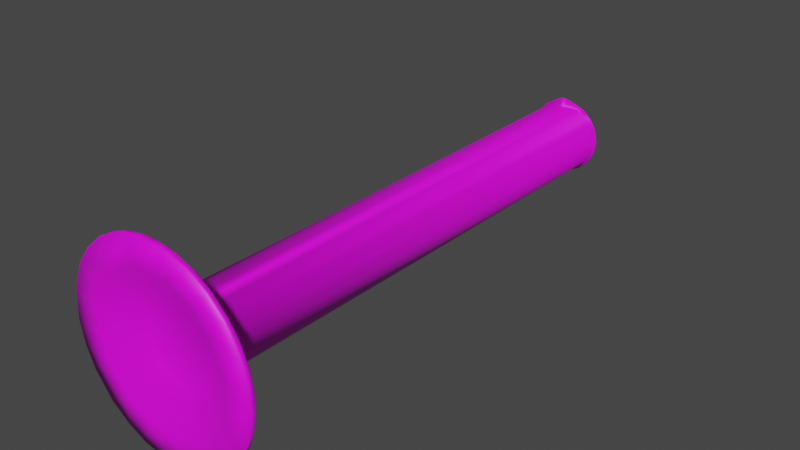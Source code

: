 # Source: graduated_cylinder_model.blend  (saved by Blender 2.82.7; exported with 4.5.12 LTS)
import bpy
from mathutils import Matrix  # noqa: F401  (used for matrix-valued properties, if any)

bpy.ops.wm.read_factory_settings(use_empty=True)
scene = bpy.context.scene
scene.name = 'Scene'

# ---- collections
col_collection = bpy.data.collections.new('Collection'); scene.collection.children.link(col_collection)

# ---- images (referenced by path relative to the original .blend; pixels are not part of the script)
import os
ASSET_DIR = os.environ.get("B2B_ASSET_DIR", "")  # directory of the original .blend (textures are referenced by path, not embedded)
HERE = os.path.dirname(os.path.abspath(__file__))  # packed textures are extracted next to this script under _unpacked/

def load_image(name, relpath, width, height, colorspace="sRGB"):
    """Load a texture the original file referenced (path relative to the .blend, or extracted next to this script)."""
    p = next((c for c in (os.path.join(HERE, relpath), os.path.join(ASSET_DIR, relpath)) if relpath and os.path.exists(c)), "")
    if p:
        img = bpy.data.images.load(p, check_existing=True)
        img.name = name
    else:  # same state as the original file: an image datablock whose file is absent (Cycles renders it pink)
        img = bpy.data.images.new(name, width, height)
        img.source = "FILE"
        img.filepath = "//" + (relpath or name)
    img.colorspace_settings.name = colorspace
    return img
img_graduated_cylinder_marked_png = load_image('Graduated Cylinder marked.png', 'Graduated Cylinder marked.png', 1024, 1024, 'sRGB')

# ---- materials (node trees are filled in below, after node groups)
mat_material_001 = bpy.data.materials.new('Material.001')
mat_material_001.use_transparent_shadow = False

# ---- material node trees
mat_material_001.use_nodes = True; mat_material_001.node_tree.nodes.clear()
_N = mat_material_001.node_tree.nodes; _L = mat_material_001.node_tree.links
n0 = _N.new('ShaderNodeBsdfPrincipled'); n0.name = 'Principled BSDF'; n0.location = (10, 300)
n0.distribution = 'GGX'
n0.subsurface_method = 'BURLEY'
n0.inputs[3].default_value = 1.45
n0.inputs[27].default_value = (0.0, 0.0, 0.0, 1.0)
n0.inputs[28].default_value = 1.0
n1 = _N.new('ShaderNodeOutputMaterial'); n1.name = 'Material Output'; n1.location = (300, 300)
n2 = _N.new('ShaderNodeTexImage'); n2.name = 'Image Texture'; n2.location = (-374, 220)
n2.image = img_graduated_cylinder_marked_png
_L.new(n0.outputs[0], n1.inputs[0])
_L.new(n2.outputs[0], n0.inputs[0])
_L.new(n2.outputs[1], n0.inputs[4])
n1.is_active_output = True

# ---- world
world_world = bpy.data.worlds.new('World'); scene.world = world_world
world_world.use_nodes = True; world_world.node_tree.nodes.clear()
_N = world_world.node_tree.nodes; _L = world_world.node_tree.links
n0 = _N.new('ShaderNodeOutputWorld'); n0.name = 'World Output'; n0.location = (300, 300)
n1 = _N.new('ShaderNodeBackground'); n1.name = 'Background'; n1.location = (10, 300)
n1.inputs[0].default_value = (0.05088, 0.05088, 0.05088, 1.0)
_L.new(n1.outputs[0], n0.inputs[0])
n0.is_active_output = True
world_world.color = (0.05088, 0.05088, 0.05088)
world_world.use_sun_shadow = False
world_world.sun_shadow_jitter_overblur = 0.0

# ---- meshes
me_graduated_cylinder_001 = bpy.data.meshes.new('Graduated Cylinder.001')
me_graduated_cylinder_001.from_pydata([(115.4, 535.8, 124.2), (121.3, 535.8, 119.2), (131.1, 538.1, 107.1), (130.5, 535.7, 95.3), (131.0, 537.7, 84.15), (125.3, 537.7, 72.9), (116.2, 537.7, 64.18), (107.0, 535.7, 62.04), (98.17, 535.8, 60.0), (83.7, 538.1, 59.24), (75.56, 535.7, 65.9), (66.94, 535.7, 74.11), (61.53, 535.7, 84.71), (59.95, 535.7, 96.51), (62.37, 535.7, 108.2), (80.39, 537.8, 129.8), (96.88, 524.0, 130.4), (80.94, 535.2, 127.4), (61.95, 32.88, 106.6), (130.5, 31.9, 98.14), (108.0, 533.7, 128.0), (110.2, 538.3, 130.2), (75.23, 535.8, 124.3), (68.54, 535.7, 118.4), (86.44, 534.9, 61.17), (114.9, 534.9, 66.05), (123.5, 534.9, 74.26), (128.9, 534.9, 84.86), (129.6, 534.9, 102.8), (125.2, 534.9, 113.8), (109.9, 536.4, 127.9), (93.88, 530.1, 138.5), (93.36, 526.3, 131.5), (92.45, 524.6, 130.3), (95.85, 525.7, 131.5), (98.34, 527.3, 131.6), (94.55, 531.5, 137.6), (118.8, 539.3, 123.7), (69.51, 539.3, 122.0), (64.89, 538.0, 112.5), (60.97, 539.3, 108.9), (60.8, 538.0, 101.1), (58.37, 539.3, 96.77), (60.85, 538.0, 89.0), (59.96, 539.3, 84.43), (64.85, 539.3, 75.03), (72.8, 538.0, 68.44), (78.44, 539.4, 62.01), (83.46, 537.9, 62.42), (95.45, 537.9, 60.39), (91.95, 539.4, 58.24), (102.9, 539.4, 58.96), (118.5, 539.3, 66.27), (129.8, 539.4, 109.6), (131.7, 539.3, 95.78), (130.6, 539.3, 86.68), (127.3, 539.3, 77.81), (102.5, 33.55, 127.8), (113.2, 536.5, 123.6), (92.34, 33.55, 128.3), (78.35, 33.55, 124.2), (106.7, 33.55, 63.74), (118.8, 33.55, 71.68), (126.8, 33.55, 83.77), (128.3, 33.55, 101.1), (122.6, 33.55, 114.4), (114.0, 33.55, 122.9), (64.58, 33.55, 109.5), (69.33, 535.4, 116.4), (62.58, 33.55, 86.48), (73.7, 33.55, 69.56), (89.43, 33.55, 62.22), (96.0, 527.2, 130.3), (81.45, 537.6, 126.9), (83.03, 534.4, 126.3), (108.8, 537.3, 126.8), (74.52, 536.6, 121.7), (122.0, 537.9, 117.7), (121.2, 535.4, 116.4), (128.0, 537.9, 107.2), (126.8, 535.4, 106.2), (128.7, 535.4, 94.77), (126.5, 535.4, 83.38), (117.8, 538.0, 68.48), (120.8, 535.3, 73.75), (107.4, 538.0, 62.42), (112.3, 535.4, 66.49), (101.4, 535.4, 62.39), (89.85, 535.4, 62.25), (78.9, 535.4, 66.08), (69.92, 535.4, 73.43), (63.99, 535.4, 83.39), (61.82, 535.4, 94.79), (63.67, 535.4, 106.2), (94.11, 527.4, 130.3), (96.28, 531.7, 137.8), (93.17, 524.8, 128.6), (96.9, 524.6, 128.6), (103.6, 531.5, 127.6), (100.9, 533.1, 136.4), (96.68, 530.2, 138.4), (95.25, 530.9, 138.6), (76.9, 538.2, 62.13), (88.94, 538.2, 57.92), (98.54, 538.2, 57.4), (71.23, 537.8, 124.3), (62.9, 537.8, 114.7), (58.28, 537.8, 102.8), (57.86, 537.8, 90.13), (61.68, 537.8, 78.0), (69.32, 537.8, 67.83), (133.0, 537.8, 96.81), (123.7, 537.8, 120.1), (81.08, 538.5, 130.5), (109.4, 539.3, 129.4), (81.49, 539.2, 129.6), (71.22, 538.8, 124.6), (62.84, 538.8, 115.0), (58.13, 538.8, 103.1), (57.64, 538.8, 90.31), (61.41, 538.8, 78.09), (69.03, 538.8, 67.83), (107.9, 538.5, 59.46), (116.4, 538.8, 63.75), (125.7, 538.8, 72.56), (131.5, 538.8, 83.95), (133.2, 538.8, 96.62), (123.9, 538.8, 120.1), (116.7, 538.5, 126.6), (129.2, 538.3, 112.2), (173.9, 6.414, 75.4), (129.5, 31.9, 86.35), (164.6, 6.434, 52.84), (142.5, 6.407, 28.58), (111.9, 6.417, 15.71), (105.6, 31.92, 61.45), (81.68, 6.417, 14.92), (93.62, 31.9, 59.92), (50.52, 6.417, 27.17), (81.92, 31.91, 62.5), (71.5, 31.28, 68.06), (31.16, 6.416, 45.55), (63.82, 31.28, 77.5), (20.91, 6.416, 62.83), (14.59, 6.418, 85.44), (60.42, 31.93, 89.26), (15.77, 6.418, 112.1), (60.15, 31.92, 98.2), (27.25, 6.42, 140.1), (61.3, 31.27, 107.5), (67.68, 31.92, 117.4), (45.62, 6.413, 159.4), (62.9, 6.416, 169.6), (76.65, 31.92, 125.3), (82.17, 6.416, 175.3), (87.6, 31.94, 129.7), (105.7, 6.419, 175.8), (98.98, 31.96, 130.3), (130.9, 6.422, 168.3), (111.9, 31.88, 126.5), (155.7, 6.442, 149.9), (120.8, 31.9, 119.7), (171.2, 6.407, 124.3), (127.5, 31.9, 109.8), (176.4, 6.419, 98.52), (170.7, 6.235, 39.65), (184.5, 6.18, 66.61), (169.1, 6.202, 152.8), (140.4, 6.235, 177.4), (79.82, 6.26, 187.4), (3.143, 6.202, 78.24), (153.7, 6.223, 22.46), (188.5, 6.174, 88.41), (185.7, 6.235, 119.3), (48.99, 6.262, 176.6), (69.28, 6.262, 5.388), (108.6, 6.171, 2.644), (13.15, 6.202, 50.17), (49.48, 6.149, 13.54), (133.6, 6.202, 9.812), (114.9, 6.232, 186.6), (18.73, 6.232, 148.9), (3.938, 6.235, 115.6), (28.57, 6.183, 29.35), (183.9, 0.002575, 59.8), (173.9, 0.0, 41.59), (158.9, 0.0009108, 24.04), (136.1, 0.002616, 8.984), (116.4, 0.0, 2.388), (93.69, 0.001616, -0.273), (66.56, 0.002351, 4.197), (47.62, 0.0, 12.76), (29.16, 0.001545, 26.26), (12.3, 0.002781, 47.99), (4.232, 0.0, 67.17), (-0.1187, 0.001914, 89.59), (2.143, 4.07, 74.8), (2.53, -0.0009766, 118.2), (12.94, 0.002726, 143.6), (25.43, 0.0, 160.0), (42.89, -0.0005138, 175.1), (67.77, 0.002308, 186.7), (88.13, 0.0, 190.2), (111.2, 9.531e-05, 189.4), (137.3, 0.002583, 181.0), (154.6, 0.0, 169.7), (171.1, 0.001169, 153.4), (184.3, 0.002243, 129.5), (189.4, 0.0, 109.4), (190.3, 0.001088, 86.32), (162.6, 0.08989, 76.44), (150.6, 0.05817, 52.78), (130.7, 0.09335, 34.99), (104.5, 0.06899, 26.1), (77.21, 0.07205, 27.65), (52.77, 0.06933, 39.91), (33.06, 0.06509, 62.69), (26.28, 0.08218, 86.44), (26.1, 0.06043, 104.6), (33.4, 0.06907, 127.5), (50.25, 0.07255, 148.8), (79.92, 0.07198, 163.8), (114.1, 0.08783, 162.6), (137.7, 0.05817, 150.6), (153.8, 0.08191, 133.2), (164.1, 0.07014, 107.4), (60.53, 19.02, 89.13), (62.94, 18.99, 110.3), (77.57, 18.98, 125.9), (98.36, 18.99, 130.8), (115.4, 18.98, 124.0), (125.9, 18.98, 112.9), (130.8, 18.99, 92.14), (120.5, 18.99, 70.04), (86.15, 18.98, 61.29), (101.4, 18.98, 60.42), (70.04, 18.99, 70.04), (64.28, 32.88, 78.55), (124.6, 31.9, 75.45), (116.3, 31.91, 66.82), (71.66, 32.88, 69.14), (105.4, 32.86, 128.9), (187.1, 4.041, 120.9), (168.7, 3.977, 156.1), (136.4, 3.956, 181.3), (107.9, 3.978, 189.8), (87.54, 3.974, 190.3), (57.94, 3.97, 183.0), (44.88, 3.98, 176.0), (31.7, 3.895, 166.3), (8.514, 4.047, 134.8), (2.009, 3.981, 115.2), (18.61, 4.153, 38.66), (49.04, 4.013, 11.88), (62.9, 3.996, 5.709), (77.33, 4.137, 1.676), (137.3, 3.981, 9.646), (174.7, 3.992, 42.56), (187.1, 4.103, 69.98), (32.54, 4.143, 23.44), (108.0, 4.234, 0.8057), (162.2, 4.386, 27.5), (181.9, 4.287, 56.04), (190.5, 4.168, 90.39), (122.8, 4.645, 186.2), (18.71, 4.503, 151.9), (8.508, 4.467, 55.95), (122.9, 4.638, 4.332), (150.5, 4.547, 17.87), (189.6, 5.121, 105.7), (179.9, 5.015, 138.5), (154.3, 5.003, 169.7), (98.02, 5.83, 189.3), (69.58, 5.195, 186.6), (34.12, 5.749, 166.9), (9.71, 5.83, 134.4), (0.2038, 5.004, 95.45), (90.02, 5.285, 0.5269)], [], [(32, 31, 15), (21, 30, 128), (128, 30, 0), (128, 0, 112), (112, 0, 1), (112, 1, 129), (129, 1, 2), (111, 2, 3), (111, 3, 4), (122, 6, 7), (122, 7, 104), (104, 7, 8), (104, 8, 103), (103, 8, 9), (102, 9, 10), (102, 10, 110), (110, 10, 11), (110, 11, 109), (109, 11, 12), (109, 12, 108), (108, 12, 13), (108, 13, 107), (107, 13, 14), (107, 14, 106), (106, 14, 23), (106, 23, 105), (105, 23, 22), (105, 22, 15), (155, 16, 33), (16, 155, 157), (155, 33, 17), (155, 17, 153), (153, 17, 22), (153, 22, 23), (153, 23, 150), (150, 23, 14), (150, 14, 18), (18, 14, 13), (18, 13, 147), (147, 13, 145), (145, 13, 12), (145, 12, 237), (237, 12, 11), (237, 11, 240), (240, 11, 10), (240, 10, 139), (139, 10, 24), (139, 24, 137), (137, 24, 8), (137, 8, 135), (135, 8, 7), (135, 7, 25), (135, 25, 239), (239, 25, 26), (239, 26, 238), (238, 26, 27), (238, 27, 131), (131, 27, 3), (131, 3, 19), (19, 3, 28), (19, 28, 163), (163, 28, 29), (163, 29, 161), (161, 29, 1), (161, 1, 159), (159, 1, 0), (159, 0, 20), (159, 20, 241), (241, 20, 16), (241, 16, 157), (30, 21, 99), (35, 30, 99), (35, 99, 100), (30, 20, 0), (24, 10, 9), (24, 9, 8), (25, 7, 6), (25, 6, 26), (26, 6, 5), (26, 5, 27), (27, 5, 4), (27, 4, 3), (28, 3, 2), (28, 2, 29), (29, 2, 1), (17, 15, 22), (32, 15, 33), (33, 15, 17), (35, 100, 34), (31, 34, 100), (34, 31, 32), (33, 16, 34), (32, 33, 34), (34, 16, 35), (16, 20, 35), (20, 30, 35), (73, 115, 94), (94, 115, 36), (115, 73, 38), (38, 73, 76), (38, 76, 39), (38, 39, 40), (40, 39, 41), (40, 41, 42), (42, 41, 43), (42, 43, 44), (44, 43, 45), (45, 46, 47), (47, 48, 50), (49, 51, 50), (51, 85, 52), (52, 85, 83), (52, 83, 56), (58, 114, 37), (58, 37, 77), (77, 37, 53), (77, 53, 79), (79, 53, 54), (57, 98, 66), (66, 98, 58), (57, 97, 98), (59, 96, 97), (59, 97, 57), (60, 74, 59), (59, 74, 96), (87, 71, 61), (61, 86, 87), (62, 86, 61), (62, 84, 86), (63, 84, 62), (63, 82, 84), (64, 81, 63), (63, 81, 82), (64, 80, 81), (65, 80, 64), (65, 78, 80), (66, 78, 65), (66, 58, 78), (60, 76, 74), (67, 68, 60), (60, 68, 76), (67, 93, 68), (69, 92, 67), (67, 92, 93), (69, 91, 92), (70, 90, 69), (69, 90, 91), (70, 89, 90), (71, 89, 70), (71, 88, 89), (87, 88, 71), (60, 59, 70), (70, 59, 57), (67, 60, 70), (70, 69, 67), (70, 61, 71), (70, 62, 61), (70, 63, 62), (70, 64, 63), (66, 65, 70), (70, 65, 64), (70, 57, 66), (95, 114, 72), (72, 114, 75), (51, 49, 85), (73, 74, 76), (58, 77, 78), (77, 79, 78), (78, 79, 80), (79, 54, 80), (80, 54, 81), (54, 55, 81), (81, 55, 82), (55, 56, 82), (82, 56, 84), (56, 83, 84), (84, 83, 86), (83, 85, 86), (86, 85, 87), (49, 87, 85), (58, 75, 114), (87, 49, 88), (48, 88, 49), (48, 49, 50), (89, 88, 48), (46, 89, 48), (46, 48, 47), (90, 89, 46), (45, 90, 46), (91, 90, 45), (43, 91, 45), (92, 91, 43), (41, 92, 43), (93, 92, 41), (39, 93, 41), (68, 93, 39), (39, 76, 68), (96, 74, 94), (94, 74, 73), (94, 36, 72), (72, 36, 95), (96, 94, 72), (96, 72, 97), (98, 97, 72), (72, 75, 98), (75, 58, 98), (99, 101, 100), (101, 31, 100), (15, 113, 116), (121, 47, 102), (102, 47, 9), (9, 47, 50), (9, 50, 103), (103, 50, 104), (104, 50, 51), (104, 51, 122), (126, 53, 2), (2, 53, 129), (15, 116, 105), (105, 116, 117), (105, 117, 106), (106, 117, 118), (106, 118, 107), (107, 118, 119), (107, 119, 108), (108, 119, 120), (108, 120, 109), (109, 120, 121), (109, 121, 110), (110, 121, 102), (122, 123, 6), (6, 123, 124), (6, 124, 5), (5, 124, 125), (5, 125, 4), (4, 125, 126), (4, 126, 111), (111, 126, 2), (129, 127, 112), (112, 127, 128), (101, 113, 31), (31, 113, 15), (101, 99, 95), (114, 95, 99), (114, 99, 21), (101, 95, 36), (113, 115, 38), (113, 38, 116), (116, 38, 117), (117, 38, 40), (117, 40, 118), (118, 40, 42), (118, 42, 119), (119, 42, 44), (119, 44, 120), (120, 44, 45), (120, 45, 121), (121, 45, 47), (122, 51, 52), (122, 52, 123), (123, 52, 124), (124, 52, 56), (124, 56, 125), (125, 56, 55), (125, 55, 54), (125, 54, 126), (126, 54, 53), (127, 53, 37), (127, 37, 128), (128, 37, 114), (128, 114, 21), (129, 53, 127), (113, 101, 115), (115, 101, 36), (19, 164, 131), (131, 164, 130), (131, 130, 132), (131, 132, 238), (238, 132, 133), (238, 133, 239), (239, 133, 135), (135, 133, 134), (135, 134, 137), (137, 134, 136), (137, 136, 139), (139, 136, 138), (139, 138, 140), (140, 138, 141), (140, 141, 142), (142, 141, 143), (142, 143, 145), (145, 143, 144), (145, 144, 147), (147, 144, 146), (147, 146, 149), (149, 146, 148), (149, 148, 150), (150, 148, 151), (150, 151, 153), (153, 151, 152), (153, 152, 155), (155, 152, 154), (155, 154, 157), (157, 154, 156), (157, 156, 159), (159, 156, 158), (159, 158, 160), (159, 160, 161), (161, 160, 163), (163, 160, 162), (163, 162, 19), (162, 164, 19), (165, 132, 166), (166, 132, 130), (167, 160, 168), (168, 160, 158), (168, 158, 180), (169, 154, 152), (169, 152, 174), (170, 144, 177), (171, 133, 165), (165, 133, 132), (166, 130, 172), (172, 130, 164), (172, 164, 173), (173, 164, 162), (173, 162, 167), (167, 162, 160), (174, 152, 151), (174, 151, 181), (175, 136, 176), (176, 136, 134), (176, 134, 179), (144, 143, 177), (177, 143, 141), (177, 141, 183), (178, 138, 175), (175, 138, 136), (179, 134, 133), (179, 133, 171), (180, 158, 156), (180, 156, 169), (169, 156, 154), (151, 148, 181), (181, 148, 182), (182, 148, 146), (182, 146, 170), (170, 146, 144), (183, 141, 138), (183, 138, 178), (258, 209, 184), (258, 184, 262), (185, 257, 184), (184, 257, 262), (257, 185, 261), (261, 185, 186), (261, 186, 268), (187, 256, 186), (186, 256, 268), (256, 187, 267), (267, 187, 188), (267, 188, 260), (189, 260, 188), (260, 189, 277), (254, 255, 190), (190, 255, 189), (189, 255, 277), (254, 190, 253), (253, 190, 191), (192, 259, 191), (191, 259, 253), (266, 252, 193), (193, 252, 192), (192, 252, 259), (266, 193, 194), (266, 194, 196), (195, 196, 194), (196, 195, 276), (197, 251, 195), (195, 251, 276), (265, 250, 198), (198, 250, 197), (197, 250, 251), (265, 198, 199), (265, 199, 249), (248, 249, 200), (200, 249, 199), (273, 247, 201), (201, 247, 200), (200, 247, 248), (273, 201, 246), (246, 201, 202), (203, 245, 202), (202, 245, 246), (204, 244, 203), (203, 244, 264), (203, 264, 245), (205, 271, 204), (204, 271, 244), (271, 205, 243), (243, 205, 206), (242, 270, 207), (207, 270, 206), (206, 270, 243), (242, 207, 208), (242, 208, 269), (258, 263, 209), (209, 263, 208), (208, 263, 269), (208, 207, 225), (184, 209, 210), (207, 224, 225), (186, 185, 211), (208, 225, 209), (209, 225, 210), (184, 210, 185), (185, 210, 211), (186, 211, 212), (186, 212, 187), (206, 205, 223), (187, 212, 213), (187, 213, 188), (188, 213, 189), (195, 194, 217), (223, 224, 206), (206, 224, 207), (213, 214, 189), (189, 214, 190), (190, 215, 191), (191, 215, 192), (195, 217, 218), (195, 218, 197), (199, 198, 220), (200, 220, 201), (190, 214, 215), (199, 220, 200), (202, 201, 221), (204, 203, 222), (215, 216, 192), (192, 216, 193), (193, 216, 194), (194, 216, 217), (197, 218, 219), (197, 219, 198), (198, 219, 220), (220, 221, 201), (202, 221, 203), (203, 221, 222), (204, 222, 205), (205, 222, 223), (233, 210, 232), (233, 211, 210), (233, 212, 211), (235, 212, 233), (235, 213, 212), (234, 214, 235), (235, 214, 213), (236, 214, 234), (236, 215, 214), (236, 216, 215), (226, 216, 236), (226, 217, 216), (227, 218, 226), (226, 218, 217), (227, 219, 218), (228, 220, 227), (227, 220, 219), (228, 221, 220), (229, 221, 228), (229, 222, 221), (230, 222, 229), (230, 223, 222), (231, 223, 230), (231, 224, 223), (232, 225, 231), (231, 225, 224), (210, 225, 232), (228, 227, 226), (229, 228, 226), (231, 230, 226), (226, 230, 229), (232, 231, 226), (226, 233, 232), (226, 235, 233), (226, 234, 235), (226, 236, 234), (145, 237, 142), (139, 140, 240), (240, 140, 237), (140, 142, 237), (147, 149, 18), (149, 150, 18), (157, 159, 241), (248, 274, 249), (269, 173, 242), (242, 173, 270), (270, 167, 243), (243, 167, 271), (271, 168, 244), (244, 168, 264), (264, 180, 245), (245, 180, 272), (245, 272, 246), (246, 272, 169), (246, 169, 273), (273, 174, 247), (247, 174, 248), (248, 174, 274), (249, 274, 265), (265, 181, 275), (265, 275, 250), (250, 275, 182), (250, 182, 251), (251, 182, 276), (276, 170, 196), (196, 170, 266), (266, 177, 252), (252, 177, 183), (252, 183, 259), (259, 178, 253), (253, 178, 175), (253, 175, 254), (254, 175, 255), (255, 175, 277), (260, 176, 267), (267, 179, 256), (256, 179, 268), (261, 165, 257), (257, 165, 262), (262, 166, 258), (258, 166, 172), (258, 172, 263), (259, 183, 178), (277, 176, 260), (268, 171, 261), (261, 171, 165), (165, 166, 262), (263, 172, 269), (168, 180, 264), (274, 181, 265), (170, 177, 266), (176, 179, 267), (179, 171, 268), (172, 173, 269), (270, 173, 167), (167, 168, 271), (272, 180, 169), (273, 169, 174), (274, 174, 181), (275, 181, 182), (276, 182, 170), (277, 175, 176)])
me_graduated_cylinder_001.polygons.foreach_set('use_smooth', [True] * 552)
_uv = me_graduated_cylinder_001.uv_layers.new(name='UVMap')
_uv.uv.foreach_set('vector', [0.9038, 0.1353, 0.9054, 0.1283, 0.9201, 0.1278, 0.8942, 0.1079, 0.8907, 0.1087, 0.8939, 0.1001, 0.8939, 0.1001, 0.8907, 0.1087, 0.8892, 0.1004, 0.8939, 0.1001, 0.8892, 0.1004, 0.8931, 0.09122, 0.8931, 0.09122, 0.8892, 0.1004, 0.8899, 0.09242, 0.8931, 0.09122, 0.8899, 0.09242, 0.894, 0.08153, 0.894, 0.08153, 0.8899, 0.09242, 0.8939, 0.07407, 0.9021, 0.05856, 0.8939, 0.07407, 0.9002, 0.0509, 0.9021, 0.05856, 0.9002, 0.0509, 0.9218, 0.04863, 0.9348, 0.09641, 0.9379, 0.08757, 0.9381, 0.09748, 0.9348, 0.09641, 0.9381, 0.09748, 0.9333, 0.1028, 0.9333, 0.1028, 0.9381, 0.09748, 0.9355, 0.1036, 0.9333, 0.1028, 0.9355, 0.1036, 0.9319, 0.1081, 0.9319, 0.1081, 0.9355, 0.1036, 0.9315, 0.111, 0.9304, 0.1141, 0.9315, 0.111, 0.9316, 0.1159, 0.9304, 0.1141, 0.9316, 0.1159, 0.9293, 0.1178, 0.9293, 0.1178, 0.9316, 0.1159, 0.9294, 0.1205, 0.9293, 0.1178, 0.9294, 0.1205, 0.9274, 0.1216, 0.9274, 0.1216, 0.9294, 0.1205, 0.9269, 0.1235, 0.9274, 0.1216, 0.9269, 0.1235, 0.9253, 0.1239, 0.9253, 0.1239, 0.9269, 0.1235, 0.9245, 0.1249, 0.9253, 0.1239, 0.9245, 0.1249, 0.9237, 0.1246, 0.9237, 0.1246, 0.9245, 0.1249, 0.923, 0.1245, 0.9237, 0.1246, 0.923, 0.1245, 0.9229, 0.1243, 0.9229, 0.1243, 0.923, 0.1245, 0.9233, 0.1244, 0.9229, 0.1243, 0.9233, 0.1244, 0.9226, 0.1251, 0.9226, 0.1251, 0.9233, 0.1244, 0.9233, 0.1264, 0.9226, 0.1251, 0.9233, 0.1264, 0.9201, 0.1278, 0.5112, 0.02685, 0.6134, 0.8504, 0.5461, 0.8975, 0.6134, 0.8504, 0.5112, 0.02685, 0.5304, 0.02028, 0.5112, 0.02685, 0.5461, 0.8975, 0.4993, 0.9768, 0.5112, 0.02685, 0.4993, 0.9768, 0.4827, 0.02745, 0.4827, 0.02745, 0.4993, 0.9768, 0.4857, 0.9778, 0.4827, 0.02745, 0.4857, 0.9778, 0.4657, 0.9776, 0.4827, 0.02745, 0.4657, 0.9776, 0.4539, 0.02726, 0.4539, 0.02726, 0.4657, 0.9776, 0.4362, 0.9774, 0.4539, 0.02726, 0.4362, 0.9774, 0.425, 0.02706, 0.425, 0.02706, 0.4362, 0.9774, 0.407, 0.9772, 0.425, 0.02706, 0.407, 0.9772, 0.4035, 0.02692, 0.4035, 0.02692, 0.407, 0.9772, 0.3823, 0.02677, 0.3823, 0.02677, 0.407, 0.9772, 0.3777, 0.977, 0.3823, 0.02677, 0.3777, 0.977, 0.3545, 0.02657, 0.3545, 0.02657, 0.3777, 0.977, 0.3484, 0.9768, 0.3545, 0.02657, 0.3484, 0.9768, 0.3252, 0.02636, 0.3252, 0.02636, 0.3484, 0.9768, 0.3214, 0.9766, 0.3252, 0.02636, 0.3214, 0.9766, 0.2972, 0.02614, 0.2972, 0.02614, 0.3214, 0.9766, 0.2922, 0.9764, 0.2972, 0.02614, 0.2922, 0.9764, 0.2679, 0.0259, 0.2679, 0.0259, 0.2922, 0.9764, 0.2693, 0.9762, 0.2679, 0.0259, 0.2693, 0.9762, 0.2373, 0.02575, 0.2373, 0.02575, 0.2693, 0.9762, 0.2494, 0.9761, 0.2373, 0.02575, 0.2494, 0.9761, 0.2279, 0.976, 0.2373, 0.02575, 0.2279, 0.976, 0.2102, 0.02565, 0.2102, 0.02565, 0.2279, 0.976, 0.1987, 0.9759, 0.2102, 0.02565, 0.1987, 0.9759, 0.181, 0.02553, 0.181, 0.02553, 0.1987, 0.9759, 0.1706, 0.9758, 0.181, 0.02553, 0.1706, 0.9758, 0.1521, 0.02542, 0.1521, 0.02542, 0.1706, 0.9758, 0.1491, 0.9757, 0.1521, 0.02542, 0.1491, 0.9757, 0.1295, 0.02525, 0.1295, 0.02525, 0.1491, 0.9757, 0.1262, 0.9755, 0.1295, 0.02525, 0.1262, 0.9755, 0.1021, 0.02485, 0.1021, 0.02485, 0.1262, 0.9755, 0.09691, 0.9753, 0.1021, 0.02485, 0.09691, 0.9753, 0.07527, 0.02463, 0.07527, 0.02463, 0.09691, 0.9753, 0.07542, 0.9751, 0.07527, 0.02463, 0.07542, 0.9751, 0.05329, 0.02447, 0.05329, 0.02447, 0.07542, 0.9751, 0.06298, 0.975, 0.05329, 0.02447, 0.06298, 0.975, 0.04407, 0.972, 0.05329, 0.02447, 0.04407, 0.972, 0.03128, 0.0243, 0.5382, 0.01547, 0.6499, 0.8403, 0.6134, 0.8504, 0.5382, 0.01547, 0.6134, 0.8504, 0.5304, 0.02028, 0.8907, 0.1087, 0.8942, 0.1079, 0.9004, 0.1218, 0.895, 0.1298, 0.8907, 0.1087, 0.9004, 0.1218, 0.895, 0.1298, 0.9004, 0.1218, 0.9038, 0.127, 0.8907, 0.1087, 0.8882, 0.1128, 0.8892, 0.1004, 0.9339, 0.1103, 0.9316, 0.1159, 0.9315, 0.111, 0.9339, 0.1103, 0.9315, 0.111, 0.9355, 0.1036, 0.9428, 0.08855, 0.9381, 0.09748, 0.9379, 0.08757, 0.9428, 0.08855, 0.9379, 0.08757, 0.944, 0.06732, 0.944, 0.06732, 0.9379, 0.08757, 0.9367, 0.06975, 0.944, 0.06732, 0.9367, 0.06975, 0.9248, 0.04281, 0.9248, 0.04281, 0.9367, 0.06975, 0.9218, 0.04863, 0.9248, 0.04281, 0.9218, 0.04863, 0.9002, 0.0509, 0.889, 0.06577, 0.9002, 0.0509, 0.8939, 0.07407, 0.889, 0.06577, 0.8939, 0.07407, 0.888, 0.08503, 0.888, 0.08503, 0.8939, 0.07407, 0.8899, 0.09242, 0.9211, 0.1297, 0.9201, 0.1278, 0.9233, 0.1264, 0.9038, 0.1353, 0.9201, 0.1278, 0.9043, 0.1389, 0.9043, 0.1389, 0.9201, 0.1278, 0.9211, 0.1297, 0.895, 0.1298, 0.9038, 0.127, 0.8985, 0.1339, 0.9054, 0.1283, 0.8985, 0.1339, 0.9038, 0.127, 0.8985, 0.1339, 0.9054, 0.1283, 0.9038, 0.1353, 0.9043, 0.1389, 0.8952, 0.1364, 0.8985, 0.1339, 0.9038, 0.1353, 0.9043, 0.1389, 0.8985, 0.1339, 0.8985, 0.1339, 0.8952, 0.1364, 0.895, 0.1298, 0.8952, 0.1364, 0.8882, 0.1128, 0.895, 0.1298, 0.8882, 0.1128, 0.8907, 0.1087, 0.895, 0.1298, 0.9198, 0.1246, 0.9197, 0.1264, 0.9121, 0.1246, 0.9121, 0.1246, 0.9197, 0.1264, 0.9072, 0.127, 0.9197, 0.1264, 0.9198, 0.1246, 0.9223, 0.1243, 0.9223, 0.1243, 0.9198, 0.1246, 0.9216, 0.1234, 0.9223, 0.1243, 0.9216, 0.1234, 0.9228, 0.1242, 0.9223, 0.1243, 0.9228, 0.1242, 0.9231, 0.1244, 0.9231, 0.1244, 0.9228, 0.1242, 0.9237, 0.1242, 0.9231, 0.1244, 0.9237, 0.1242, 0.9243, 0.1242, 0.9243, 0.1242, 0.9237, 0.1242, 0.925, 0.1231, 0.9243, 0.1242, 0.925, 0.1231, 0.9259, 0.1227, 0.9259, 0.1227, 0.925, 0.1231, 0.9272, 0.12, 0.9272, 0.12, 0.9278, 0.1165, 0.9299, 0.1133, 0.9299, 0.1133, 0.929, 0.1109, 0.9315, 0.1062, 0.9301, 0.1039, 0.9329, 0.09954, 0.9315, 0.1062, 0.9329, 0.09954, 0.9314, 0.09515, 0.9346, 0.08406, 0.9346, 0.08406, 0.9314, 0.09515, 0.9318, 0.08364, 0.9346, 0.08406, 0.9318, 0.08364, 0.9289, 0.06519, 0.9014, 0.09956, 0.8959, 0.1073, 0.8958, 0.09651, 0.9014, 0.09956, 0.8958, 0.09651, 0.8986, 0.09074, 0.8986, 0.09074, 0.8958, 0.09651, 0.8966, 0.07893, 0.8986, 0.09074, 0.8966, 0.07893, 0.9002, 0.07871, 0.9002, 0.07871, 0.8966, 0.07893, 0.9043, 0.06259, 0.9001, 0.9632, 0.9046, 0.1125, 0.9012, 0.9628, 0.9012, 0.9628, 0.9046, 0.1125, 0.9014, 0.09956, 0.9001, 0.9632, 0.9108, 0.1197, 0.9046, 0.1125, 0.8992, 0.9637, 0.9161, 0.1238, 0.9108, 0.1197, 0.8992, 0.9637, 0.9108, 0.1197, 0.9001, 0.9632, 0.8982, 0.9649, 0.9192, 0.1228, 0.8992, 0.9637, 0.8992, 0.9637, 0.9192, 0.1228, 0.9161, 0.1238, 0.9283, 0.09943, 0.9042, 0.9747, 0.9058, 0.9705, 0.9058, 0.9705, 0.9284, 0.08961, 0.9283, 0.09943, 0.906, 0.9675, 0.9284, 0.08961, 0.9058, 0.9705, 0.906, 0.9675, 0.9267, 0.07818, 0.9284, 0.08961, 0.9053, 0.9652, 0.9267, 0.07818, 0.906, 0.9675, 0.9053, 0.9652, 0.9205, 0.06693, 0.9267, 0.07818, 0.9038, 0.9635, 0.9101, 0.06814, 0.9053, 0.9652, 0.9053, 0.9652, 0.9101, 0.06814, 0.9205, 0.06693, 0.9038, 0.9635, 0.9041, 0.07905, 0.9101, 0.06814, 0.9024, 0.9629, 0.9041, 0.07905, 0.9038, 0.9635, 0.9024, 0.9629, 0.9019, 0.09021, 0.9041, 0.07905, 0.9012, 0.9628, 0.9019, 0.09021, 0.9024, 0.9629, 0.9012, 0.9628, 0.9014, 0.09956, 0.9019, 0.09021, 0.8982, 0.9649, 0.9216, 0.1234, 0.9192, 0.1228, 0.8976, 0.9675, 0.9224, 0.1237, 0.8982, 0.9649, 0.8982, 0.9649, 0.9224, 0.1237, 0.9216, 0.1234, 0.8976, 0.9675, 0.9232, 0.1241, 0.9224, 0.1237, 0.8983, 0.9717, 0.924, 0.1236, 0.8976, 0.9675, 0.8976, 0.9675, 0.924, 0.1236, 0.9232, 0.1241, 0.8983, 0.9717, 0.925, 0.1217, 0.924, 0.1236, 0.9009, 0.9764, 0.9261, 0.1183, 0.8983, 0.9717, 0.8983, 0.9717, 0.9261, 0.1183, 0.925, 0.1217, 0.9009, 0.9764, 0.927, 0.1135, 0.9261, 0.1183, 0.9042, 0.9747, 0.927, 0.1135, 0.9009, 0.9764, 0.9042, 0.9747, 0.9277, 0.1072, 0.927, 0.1135, 0.9283, 0.09943, 0.9277, 0.1072, 0.9042, 0.9747, 0.8982, 0.9649, 0.8992, 0.9637, 0.9009, 0.9764, 0.9009, 0.9764, 0.8992, 0.9637, 0.9001, 0.9632, 0.8976, 0.9675, 0.8982, 0.9649, 0.9009, 0.9764, 0.9009, 0.9764, 0.8983, 0.9717, 0.8976, 0.9675, 0.9009, 0.9764, 0.9058, 0.9705, 0.9042, 0.9747, 0.9009, 0.9764, 0.906, 0.9675, 0.9058, 0.9705, 0.9009, 0.9764, 0.9053, 0.9652, 0.906, 0.9675, 0.9009, 0.9764, 0.9038, 0.9635, 0.9053, 0.9652, 0.9012, 0.9628, 0.9024, 0.9629, 0.9009, 0.9764, 0.9009, 0.9764, 0.9024, 0.9629, 0.9038, 0.9635, 0.9009, 0.9764, 0.9001, 0.9632, 0.9012, 0.9628, 0.9043, 0.1252, 0.8959, 0.1073, 0.9096, 0.1224, 0.9096, 0.1224, 0.8959, 0.1073, 0.8995, 0.1054, 0.9329, 0.09954, 0.9301, 0.1039, 0.9314, 0.09515, 0.9198, 0.1246, 0.9192, 0.1228, 0.9216, 0.1234, 0.9014, 0.09956, 0.8986, 0.09074, 0.9019, 0.09021, 0.8986, 0.09074, 0.9002, 0.07871, 0.9019, 0.09021, 0.9019, 0.09021, 0.9002, 0.07871, 0.9041, 0.07905, 0.9002, 0.07871, 0.9043, 0.06259, 0.9041, 0.07905, 0.9041, 0.07905, 0.9043, 0.06259, 0.9101, 0.06814, 0.9043, 0.06259, 0.9172, 0.04777, 0.9101, 0.06814, 0.9101, 0.06814, 0.9172, 0.04777, 0.9205, 0.06693, 0.9172, 0.04777, 0.9289, 0.06519, 0.9205, 0.06693, 0.9205, 0.06693, 0.9289, 0.06519, 0.9267, 0.07818, 0.9289, 0.06519, 0.9318, 0.08364, 0.9267, 0.07818, 0.9267, 0.07818, 0.9318, 0.08364, 0.9284, 0.08961, 0.9318, 0.08364, 0.9314, 0.09515, 0.9284, 0.08961, 0.9284, 0.08961, 0.9314, 0.09515, 0.9283, 0.09943, 0.9301, 0.1039, 0.9283, 0.09943, 0.9314, 0.09515, 0.9014, 0.09956, 0.8995, 0.1054, 0.8959, 0.1073, 0.9283, 0.09943, 0.9301, 0.1039, 0.9277, 0.1072, 0.929, 0.1109, 0.9277, 0.1072, 0.9301, 0.1039, 0.929, 0.1109, 0.9301, 0.1039, 0.9315, 0.1062, 0.927, 0.1135, 0.9277, 0.1072, 0.929, 0.1109, 0.9278, 0.1165, 0.927, 0.1135, 0.929, 0.1109, 0.9278, 0.1165, 0.929, 0.1109, 0.9299, 0.1133, 0.9261, 0.1183, 0.927, 0.1135, 0.9278, 0.1165, 0.9272, 0.12, 0.9261, 0.1183, 0.9278, 0.1165, 0.925, 0.1217, 0.9261, 0.1183, 0.9272, 0.12, 0.925, 0.1231, 0.925, 0.1217, 0.9272, 0.12, 0.924, 0.1236, 0.925, 0.1217, 0.925, 0.1231, 0.9237, 0.1242, 0.924, 0.1236, 0.925, 0.1231, 0.9232, 0.1241, 0.924, 0.1236, 0.9237, 0.1242, 0.9228, 0.1242, 0.9232, 0.1241, 0.9237, 0.1242, 0.9224, 0.1237, 0.9232, 0.1241, 0.9228, 0.1242, 0.9228, 0.1242, 0.9216, 0.1234, 0.9224, 0.1237, 0.9161, 0.1238, 0.9192, 0.1228, 0.9121, 0.1246, 0.9121, 0.1246, 0.9192, 0.1228, 0.9198, 0.1246, 0.9121, 0.1246, 0.9072, 0.127, 0.9096, 0.1224, 0.9096, 0.1224, 0.9072, 0.127, 0.9043, 0.1252, 0.9161, 0.1238, 0.9121, 0.1246, 0.9096, 0.1224, 0.9161, 0.1238, 0.9096, 0.1224, 0.9108, 0.1197, 0.9046, 0.1125, 0.9108, 0.1197, 0.9096, 0.1224, 0.9096, 0.1224, 0.8995, 0.1054, 0.9046, 0.1125, 0.8995, 0.1054, 0.9014, 0.09956, 0.9046, 0.1125, 0.9004, 0.1218, 0.905, 0.1271, 0.9038, 0.127, 0.905, 0.1271, 0.9054, 0.1283, 0.9038, 0.127, 0.9201, 0.1278, 0.9194, 0.1272, 0.9224, 0.1248, 0.9289, 0.1178, 0.9299, 0.1133, 0.9304, 0.1141, 0.9304, 0.1141, 0.9299, 0.1133, 0.9315, 0.111, 0.9315, 0.111, 0.9299, 0.1133, 0.9315, 0.1062, 0.9315, 0.111, 0.9315, 0.1062, 0.9319, 0.1081, 0.9319, 0.1081, 0.9315, 0.1062, 0.9333, 0.1028, 0.9333, 0.1028, 0.9315, 0.1062, 0.9329, 0.09954, 0.9333, 0.1028, 0.9329, 0.09954, 0.9348, 0.09641, 0.9028, 0.06008, 0.8966, 0.07893, 0.8939, 0.07407, 0.8939, 0.07407, 0.8966, 0.07893, 0.894, 0.08153, 0.9201, 0.1278, 0.9224, 0.1248, 0.9226, 0.1251, 0.9226, 0.1251, 0.9224, 0.1248, 0.9229, 0.1242, 0.9226, 0.1251, 0.9229, 0.1242, 0.9229, 0.1243, 0.9229, 0.1243, 0.9229, 0.1242, 0.9236, 0.1245, 0.9229, 0.1243, 0.9236, 0.1245, 0.9237, 0.1246, 0.9237, 0.1246, 0.9236, 0.1245, 0.9252, 0.1238, 0.9237, 0.1246, 0.9252, 0.1238, 0.9253, 0.1239, 0.9253, 0.1239, 0.9252, 0.1238, 0.9271, 0.1215, 0.9253, 0.1239, 0.9271, 0.1215, 0.9274, 0.1216, 0.9274, 0.1216, 0.9271, 0.1215, 0.9289, 0.1178, 0.9274, 0.1216, 0.9289, 0.1178, 0.9293, 0.1178, 0.9293, 0.1178, 0.9289, 0.1178, 0.9304, 0.1141, 0.9348, 0.09641, 0.9362, 0.08765, 0.9379, 0.08757, 0.9379, 0.08757, 0.9362, 0.08765, 0.9349, 0.07121, 0.9379, 0.08757, 0.9349, 0.07121, 0.9367, 0.06975, 0.9367, 0.06975, 0.9349, 0.07121, 0.9217, 0.04898, 0.9367, 0.06975, 0.9217, 0.04898, 0.9218, 0.04863, 0.9218, 0.04863, 0.9217, 0.04898, 0.9028, 0.06008, 0.9218, 0.04863, 0.9028, 0.06008, 0.9021, 0.05856, 0.9021, 0.05856, 0.9028, 0.06008, 0.8939, 0.07407, 0.894, 0.08153, 0.8944, 0.09107, 0.8931, 0.09122, 0.8931, 0.09122, 0.8944, 0.09107, 0.8939, 0.1001, 0.905, 0.1271, 0.9194, 0.1272, 0.9054, 0.1283, 0.9054, 0.1283, 0.9194, 0.1272, 0.9201, 0.1278, 0.905, 0.1271, 0.9004, 0.1218, 0.9043, 0.1252, 0.8959, 0.1073, 0.9043, 0.1252, 0.9004, 0.1218, 0.8959, 0.1073, 0.9004, 0.1218, 0.8942, 0.1079, 0.905, 0.1271, 0.9043, 0.1252, 0.9072, 0.127, 0.9194, 0.1272, 0.9197, 0.1264, 0.9223, 0.1243, 0.9194, 0.1272, 0.9223, 0.1243, 0.9224, 0.1248, 0.9224, 0.1248, 0.9223, 0.1243, 0.9229, 0.1242, 0.9229, 0.1242, 0.9223, 0.1243, 0.9231, 0.1244, 0.9229, 0.1242, 0.9231, 0.1244, 0.9236, 0.1245, 0.9236, 0.1245, 0.9231, 0.1244, 0.9243, 0.1242, 0.9236, 0.1245, 0.9243, 0.1242, 0.9252, 0.1238, 0.9252, 0.1238, 0.9243, 0.1242, 0.9259, 0.1227, 0.9252, 0.1238, 0.9259, 0.1227, 0.9271, 0.1215, 0.9271, 0.1215, 0.9259, 0.1227, 0.9272, 0.12, 0.9271, 0.1215, 0.9272, 0.12, 0.9289, 0.1178, 0.9289, 0.1178, 0.9272, 0.12, 0.9299, 0.1133, 0.9348, 0.09641, 0.9329, 0.09954, 0.9346, 0.08406, 0.9348, 0.09641, 0.9346, 0.08406, 0.9362, 0.08765, 0.9362, 0.08765, 0.9346, 0.08406, 0.9349, 0.07121, 0.9349, 0.07121, 0.9346, 0.08406, 0.9289, 0.06519, 0.9349, 0.07121, 0.9289, 0.06519, 0.9217, 0.04898, 0.9217, 0.04898, 0.9289, 0.06519, 0.9172, 0.04777, 0.9217, 0.04898, 0.9172, 0.04777, 0.9043, 0.06259, 0.9217, 0.04898, 0.9043, 0.06259, 0.9028, 0.06008, 0.9028, 0.06008, 0.9043, 0.06259, 0.8966, 0.07893, 0.8944, 0.09107, 0.8966, 0.07893, 0.8958, 0.09651, 0.8944, 0.09107, 0.8958, 0.09651, 0.8939, 0.1001, 0.8939, 0.1001, 0.8958, 0.09651, 0.8959, 0.1073, 0.8939, 0.1001, 0.8959, 0.1073, 0.8942, 0.1079, 0.894, 0.08153, 0.8966, 0.07893, 0.8944, 0.09107, 0.9194, 0.1272, 0.905, 0.1271, 0.9197, 0.1264, 0.9197, 0.1264, 0.905, 0.1271, 0.9072, 0.127, 0.787, 0.2068, 0.7601, 0.1423, 0.8118, 0.188, 0.8118, 0.188, 0.7601, 0.1423, 0.7625, 0.1406, 0.8118, 0.188, 0.7625, 0.1406, 0.7642, 0.1381, 0.8118, 0.188, 0.7642, 0.1381, 0.827, 0.1622, 0.827, 0.1622, 0.7642, 0.1381, 0.7651, 0.1342, 0.827, 0.1622, 0.7651, 0.1342, 0.8315, 0.1354, 0.8315, 0.1354, 0.7651, 0.1342, 0.8269, 0.1105, 0.8269, 0.1105, 0.7651, 0.1342, 0.7644, 0.1305, 0.8269, 0.1105, 0.7644, 0.1305, 0.8148, 0.08905, 0.8148, 0.08905, 0.7644, 0.1305, 0.7626, 0.1276, 0.8148, 0.08905, 0.7626, 0.1276, 0.7972, 0.07304, 0.7972, 0.07304, 0.7626, 0.1276, 0.7596, 0.1256, 0.7972, 0.07304, 0.7596, 0.1256, 0.7762, 0.06524, 0.7762, 0.06524, 0.7596, 0.1256, 0.7569, 0.1248, 0.7762, 0.06524, 0.7569, 0.1248, 0.7541, 0.06225, 0.7541, 0.06225, 0.7569, 0.1248, 0.7548, 0.1248, 0.7541, 0.06225, 0.7548, 0.1248, 0.7312, 0.06461, 0.7312, 0.06461, 0.7548, 0.1248, 0.7524, 0.1255, 0.7312, 0.06461, 0.7524, 0.1255, 0.7154, 0.07145, 0.7154, 0.07145, 0.7524, 0.1255, 0.75, 0.1269, 0.7154, 0.07145, 0.75, 0.1269, 0.7025, 0.08425, 0.7025, 0.08425, 0.75, 0.1269, 0.748, 0.1294, 0.7025, 0.08425, 0.748, 0.1294, 0.6878, 0.1012, 0.6878, 0.1012, 0.748, 0.1294, 0.747, 0.132, 0.6878, 0.1012, 0.747, 0.132, 0.6799, 0.1238, 0.6799, 0.1238, 0.747, 0.132, 0.7468, 0.1341, 0.6799, 0.1238, 0.7468, 0.1341, 0.679, 0.1485, 0.679, 0.1485, 0.7468, 0.1341, 0.7471, 0.1363, 0.679, 0.1485, 0.7471, 0.1363, 0.6863, 0.1707, 0.6863, 0.1707, 0.7471, 0.1363, 0.7481, 0.1387, 0.6863, 0.1707, 0.7481, 0.1387, 0.7045, 0.1956, 0.7045, 0.1956, 0.7481, 0.1387, 0.75, 0.1409, 0.7045, 0.1956, 0.75, 0.1409, 0.7532, 0.1427, 0.7045, 0.1956, 0.7532, 0.1427, 0.726, 0.2094, 0.726, 0.2094, 0.7532, 0.1427, 0.756, 0.2141, 0.756, 0.2141, 0.7532, 0.1427, 0.7569, 0.1432, 0.756, 0.2141, 0.7569, 0.1432, 0.787, 0.2068, 0.7569, 0.1432, 0.7601, 0.1423, 0.787, 0.2068, 0.7633, 0.1368, 0.7642, 0.1381, 0.7618, 0.1392, 0.7618, 0.1392, 0.7642, 0.1381, 0.7625, 0.1406, 0.7542, 0.1416, 0.7532, 0.1427, 0.7512, 0.1402, 0.7512, 0.1402, 0.7532, 0.1427, 0.75, 0.1409, 0.7512, 0.1402, 0.75, 0.1409, 0.7495, 0.1385, 0.7483, 0.1359, 0.7471, 0.1363, 0.7468, 0.1341, 0.7483, 0.1359, 0.7468, 0.1341, 0.748, 0.1332, 0.7533, 0.1264, 0.7524, 0.1255, 0.7556, 0.1259, 0.7638, 0.1347, 0.7651, 0.1342, 0.7633, 0.1368, 0.7633, 0.1368, 0.7651, 0.1342, 0.7642, 0.1381, 0.7618, 0.1392, 0.7625, 0.1406, 0.7603, 0.1406, 0.7603, 0.1406, 0.7625, 0.1406, 0.7601, 0.1423, 0.7603, 0.1406, 0.7601, 0.1423, 0.7576, 0.1417, 0.7576, 0.1417, 0.7601, 0.1423, 0.7569, 0.1432, 0.7576, 0.1417, 0.7569, 0.1432, 0.7542, 0.1416, 0.7542, 0.1416, 0.7569, 0.1432, 0.7532, 0.1427, 0.748, 0.1332, 0.7468, 0.1341, 0.747, 0.132, 0.748, 0.1332, 0.747, 0.132, 0.7489, 0.13, 0.7611, 0.1279, 0.7626, 0.1276, 0.7631, 0.1305, 0.7631, 0.1305, 0.7626, 0.1276, 0.7644, 0.1305, 0.7631, 0.1305, 0.7644, 0.1305, 0.7637, 0.1327, 0.7524, 0.1255, 0.7548, 0.1248, 0.7556, 0.1259, 0.7556, 0.1259, 0.7548, 0.1248, 0.7569, 0.1248, 0.7556, 0.1259, 0.7569, 0.1248, 0.7577, 0.1261, 0.7596, 0.1269, 0.7596, 0.1256, 0.7611, 0.1279, 0.7611, 0.1279, 0.7596, 0.1256, 0.7626, 0.1276, 0.7637, 0.1327, 0.7644, 0.1305, 0.7651, 0.1342, 0.7637, 0.1327, 0.7651, 0.1342, 0.7638, 0.1347, 0.7495, 0.1385, 0.75, 0.1409, 0.7481, 0.1387, 0.7495, 0.1385, 0.7481, 0.1387, 0.7483, 0.1359, 0.7483, 0.1359, 0.7481, 0.1387, 0.7471, 0.1363, 0.747, 0.132, 0.748, 0.1294, 0.7489, 0.13, 0.7489, 0.13, 0.748, 0.1294, 0.7507, 0.1278, 0.7507, 0.1278, 0.748, 0.1294, 0.75, 0.1269, 0.7507, 0.1278, 0.75, 0.1269, 0.7533, 0.1264, 0.7533, 0.1264, 0.75, 0.1269, 0.7524, 0.1255, 0.7577, 0.1261, 0.7569, 0.1248, 0.7596, 0.1256, 0.7577, 0.1261, 0.7596, 0.1256, 0.7596, 0.1269, 0.7614, 0.1393, 0.7601, 0.14, 0.7618, 0.1384, 0.7614, 0.1393, 0.7618, 0.1384, 0.7623, 0.1383, 0.7627, 0.1369, 0.7629, 0.1371, 0.7618, 0.1384, 0.7618, 0.1384, 0.7629, 0.1371, 0.7623, 0.1383, 0.7629, 0.1371, 0.7627, 0.1369, 0.7635, 0.1355, 0.7635, 0.1355, 0.7627, 0.1369, 0.7632, 0.1351, 0.7635, 0.1355, 0.7632, 0.1351, 0.7636, 0.1342, 0.7632, 0.1329, 0.7636, 0.1329, 0.7632, 0.1351, 0.7632, 0.1351, 0.7636, 0.1329, 0.7636, 0.1342, 0.7636, 0.1329, 0.7632, 0.1329, 0.7634, 0.1317, 0.7634, 0.1317, 0.7632, 0.1329, 0.7628, 0.1313, 0.7634, 0.1317, 0.7628, 0.1313, 0.7629, 0.1305, 0.762, 0.1297, 0.7629, 0.1305, 0.7628, 0.1313, 0.7629, 0.1305, 0.762, 0.1297, 0.7622, 0.1292, 0.7606, 0.1277, 0.7614, 0.1285, 0.7606, 0.1282, 0.7606, 0.1282, 0.7614, 0.1285, 0.762, 0.1297, 0.762, 0.1297, 0.7614, 0.1285, 0.7622, 0.1292, 0.7606, 0.1277, 0.7606, 0.1282, 0.7596, 0.1271, 0.7596, 0.1271, 0.7606, 0.1282, 0.7593, 0.1273, 0.7577, 0.1267, 0.7581, 0.1264, 0.7593, 0.1273, 0.7593, 0.1273, 0.7581, 0.1264, 0.7596, 0.1271, 0.7551, 0.1261, 0.7566, 0.1262, 0.7557, 0.1264, 0.7557, 0.1264, 0.7566, 0.1262, 0.7577, 0.1267, 0.7577, 0.1267, 0.7566, 0.1262, 0.7581, 0.1264, 0.7551, 0.1261, 0.7557, 0.1264, 0.7542, 0.1266, 0.7551, 0.1261, 0.7542, 0.1266, 0.7536, 0.1265, 0.7527, 0.1271, 0.7536, 0.1265, 0.7542, 0.1266, 0.7536, 0.1265, 0.7527, 0.1271, 0.7521, 0.127, 0.751, 0.1283, 0.7509, 0.1279, 0.7527, 0.1271, 0.7527, 0.1271, 0.7509, 0.1279, 0.7521, 0.127, 0.749, 0.1303, 0.7498, 0.1291, 0.7497, 0.1298, 0.7497, 0.1298, 0.7498, 0.1291, 0.751, 0.1283, 0.751, 0.1283, 0.7498, 0.1291, 0.7509, 0.1279, 0.749, 0.1303, 0.7497, 0.1298, 0.749, 0.1312, 0.749, 0.1303, 0.749, 0.1312, 0.7485, 0.1317, 0.7482, 0.133, 0.7485, 0.1317, 0.7486, 0.1328, 0.7486, 0.1328, 0.7485, 0.1317, 0.749, 0.1312, 0.7482, 0.1351, 0.7482, 0.1341, 0.7486, 0.1349, 0.7486, 0.1349, 0.7482, 0.1341, 0.7486, 0.1328, 0.7486, 0.1328, 0.7482, 0.1341, 0.7482, 0.133, 0.7482, 0.1351, 0.7486, 0.1349, 0.7487, 0.1364, 0.7487, 0.1364, 0.7486, 0.1349, 0.7489, 0.1364, 0.7498, 0.1379, 0.7494, 0.1379, 0.7489, 0.1364, 0.7489, 0.1364, 0.7494, 0.1379, 0.7487, 0.1364, 0.7512, 0.1395, 0.751, 0.1397, 0.7498, 0.1379, 0.7498, 0.1379, 0.751, 0.1397, 0.75, 0.1389, 0.7498, 0.1379, 0.75, 0.1389, 0.7494, 0.1379, 0.7526, 0.1405, 0.7524, 0.1408, 0.7512, 0.1395, 0.7512, 0.1395, 0.7524, 0.1408, 0.751, 0.1397, 0.7524, 0.1408, 0.7526, 0.1405, 0.754, 0.1414, 0.754, 0.1414, 0.7526, 0.1405, 0.7544, 0.1411, 0.7575, 0.1415, 0.7558, 0.1417, 0.7566, 0.1412, 0.7566, 0.1412, 0.7558, 0.1417, 0.7544, 0.1411, 0.7544, 0.1411, 0.7558, 0.1417, 0.754, 0.1414, 0.7575, 0.1415, 0.7566, 0.1412, 0.7583, 0.1409, 0.7575, 0.1415, 0.7583, 0.1409, 0.7588, 0.1412, 0.7614, 0.1393, 0.76, 0.1405, 0.7601, 0.14, 0.7601, 0.14, 0.76, 0.1405, 0.7583, 0.1409, 0.7583, 0.1409, 0.76, 0.1405, 0.7588, 0.1412, 0.7583, 0.1409, 0.7566, 0.1412, 0.7575, 0.1389, 0.7618, 0.1384, 0.7601, 0.14, 0.7597, 0.1375, 0.7566, 0.1412, 0.7552, 0.1391, 0.7575, 0.1389, 0.7632, 0.1351, 0.7627, 0.1369, 0.7609, 0.1357, 0.7583, 0.1409, 0.7575, 0.1389, 0.7601, 0.14, 0.7601, 0.14, 0.7575, 0.1389, 0.7597, 0.1375, 0.7618, 0.1384, 0.7597, 0.1375, 0.7627, 0.1369, 0.7627, 0.1369, 0.7597, 0.1375, 0.7609, 0.1357, 0.7632, 0.1351, 0.7609, 0.1357, 0.7612, 0.1336, 0.7632, 0.1351, 0.7612, 0.1336, 0.7632, 0.1329, 0.7544, 0.1411, 0.7526, 0.1405, 0.7534, 0.1386, 0.7632, 0.1329, 0.7612, 0.1336, 0.7607, 0.1315, 0.7632, 0.1329, 0.7607, 0.1315, 0.7628, 0.1313, 0.7628, 0.1313, 0.7607, 0.1315, 0.762, 0.1297, 0.7527, 0.1271, 0.7542, 0.1266, 0.7538, 0.1287, 0.7534, 0.1386, 0.7552, 0.1391, 0.7544, 0.1411, 0.7544, 0.1411, 0.7552, 0.1391, 0.7566, 0.1412, 0.7607, 0.1315, 0.7595, 0.1298, 0.762, 0.1297, 0.762, 0.1297, 0.7595, 0.1298, 0.7606, 0.1282, 0.7606, 0.1282, 0.7578, 0.1287, 0.7593, 0.1273, 0.7593, 0.1273, 0.7578, 0.1287, 0.7577, 0.1267, 0.7527, 0.1271, 0.7538, 0.1287, 0.7526, 0.1294, 0.7527, 0.1271, 0.7526, 0.1294, 0.751, 0.1283, 0.749, 0.1312, 0.7497, 0.1298, 0.7506, 0.1325, 0.7486, 0.1328, 0.7506, 0.1325, 0.7486, 0.1349, 0.7606, 0.1282, 0.7595, 0.1298, 0.7578, 0.1287, 0.749, 0.1312, 0.7506, 0.1325, 0.7486, 0.1328, 0.7489, 0.1364, 0.7486, 0.1349, 0.7506, 0.1349, 0.7512, 0.1395, 0.7498, 0.1379, 0.7518, 0.1373, 0.7578, 0.1287, 0.7556, 0.1283, 0.7577, 0.1267, 0.7577, 0.1267, 0.7556, 0.1283, 0.7557, 0.1264, 0.7557, 0.1264, 0.7556, 0.1283, 0.7542, 0.1266, 0.7542, 0.1266, 0.7556, 0.1283, 0.7538, 0.1287, 0.751, 0.1283, 0.7526, 0.1294, 0.7514, 0.1306, 0.751, 0.1283, 0.7514, 0.1306, 0.7497, 0.1298, 0.7497, 0.1298, 0.7514, 0.1306, 0.7506, 0.1325, 0.7506, 0.1325, 0.7506, 0.1349, 0.7486, 0.1349, 0.7489, 0.1364, 0.7506, 0.1349, 0.7498, 0.1379, 0.7498, 0.1379, 0.7506, 0.1349, 0.7518, 0.1373, 0.7512, 0.1395, 0.7518, 0.1373, 0.7526, 0.1405, 0.7526, 0.1405, 0.7518, 0.1373, 0.7534, 0.1386, 0.7581, 0.1343, 0.7597, 0.1375, 0.7571, 0.1357, 0.7581, 0.1343, 0.7609, 0.1357, 0.7597, 0.1375, 0.7581, 0.1343, 0.7612, 0.1336, 0.7609, 0.1357, 0.7581, 0.1328, 0.7612, 0.1336, 0.7581, 0.1343, 0.7581, 0.1328, 0.7607, 0.1315, 0.7612, 0.1336, 0.7575, 0.1318, 0.7595, 0.1298, 0.7581, 0.1328, 0.7581, 0.1328, 0.7595, 0.1298, 0.7607, 0.1315, 0.7564, 0.1312, 0.7595, 0.1298, 0.7575, 0.1318, 0.7564, 0.1312, 0.7578, 0.1287, 0.7595, 0.1298, 0.7564, 0.1312, 0.7556, 0.1283, 0.7578, 0.1287, 0.755, 0.1313, 0.7556, 0.1283, 0.7564, 0.1312, 0.755, 0.1313, 0.7538, 0.1287, 0.7556, 0.1283, 0.7538, 0.1321, 0.7526, 0.1294, 0.755, 0.1313, 0.755, 0.1313, 0.7526, 0.1294, 0.7538, 0.1287, 0.7538, 0.1321, 0.7514, 0.1306, 0.7526, 0.1294, 0.7533, 0.1335, 0.7506, 0.1325, 0.7538, 0.1321, 0.7538, 0.1321, 0.7506, 0.1325, 0.7514, 0.1306, 0.7533, 0.1335, 0.7506, 0.1349, 0.7506, 0.1325, 0.7537, 0.1349, 0.7506, 0.1349, 0.7533, 0.1335, 0.7537, 0.1349, 0.7518, 0.1373, 0.7506, 0.1349, 0.7546, 0.1358, 0.7518, 0.1373, 0.7537, 0.1349, 0.7546, 0.1358, 0.7534, 0.1386, 0.7518, 0.1373, 0.7557, 0.1361, 0.7534, 0.1386, 0.7546, 0.1358, 0.7557, 0.1361, 0.7552, 0.1391, 0.7534, 0.1386, 0.7571, 0.1357, 0.7575, 0.1389, 0.7557, 0.1361, 0.7557, 0.1361, 0.7575, 0.1389, 0.7552, 0.1391, 0.7597, 0.1375, 0.7575, 0.1389, 0.7571, 0.1357, 0.7533, 0.1335, 0.7538, 0.1321, 0.755, 0.1313, 0.7537, 0.1349, 0.7533, 0.1335, 0.755, 0.1313, 0.7557, 0.1361, 0.7546, 0.1358, 0.755, 0.1313, 0.755, 0.1313, 0.7546, 0.1358, 0.7537, 0.1349, 0.7571, 0.1357, 0.7557, 0.1361, 0.755, 0.1313, 0.755, 0.1313, 0.7581, 0.1343, 0.7571, 0.1357, 0.755, 0.1313, 0.7581, 0.1328, 0.7581, 0.1343, 0.755, 0.1313, 0.7575, 0.1318, 0.7581, 0.1328, 0.755, 0.1313, 0.7564, 0.1312, 0.7575, 0.1318, 0.7312, 0.06461, 0.7527, 0.05859, 0.7541, 0.06225, 0.7972, 0.07304, 0.7762, 0.06524, 0.7762, 0.06136, 0.7762, 0.06136, 0.7762, 0.06524, 0.7527, 0.05859, 0.7762, 0.06524, 0.7541, 0.06225, 0.7527, 0.05859, 0.7154, 0.07145, 0.7025, 0.08425, 0.7011, 0.0806, 0.7025, 0.08425, 0.6878, 0.1012, 0.7011, 0.0806, 0.6863, 0.1707, 0.7045, 0.1956, 0.6915, 0.1852, 0.7482, 0.133, 0.7483, 0.1318, 0.7485, 0.1317, 0.7588, 0.1412, 0.7576, 0.1417, 0.7575, 0.1415, 0.7575, 0.1415, 0.7576, 0.1417, 0.7558, 0.1417, 0.7558, 0.1417, 0.7542, 0.1416, 0.754, 0.1414, 0.754, 0.1414, 0.7542, 0.1416, 0.7524, 0.1408, 0.7524, 0.1408, 0.7512, 0.1402, 0.751, 0.1397, 0.751, 0.1397, 0.7512, 0.1402, 0.75, 0.1389, 0.75, 0.1389, 0.7495, 0.1385, 0.7494, 0.1379, 0.7494, 0.1379, 0.7495, 0.1385, 0.7488, 0.1373, 0.7494, 0.1379, 0.7488, 0.1373, 0.7487, 0.1364, 0.7487, 0.1364, 0.7488, 0.1373, 0.7483, 0.1359, 0.7487, 0.1364, 0.7483, 0.1359, 0.7482, 0.1351, 0.7482, 0.1351, 0.748, 0.1332, 0.7482, 0.1341, 0.7482, 0.1341, 0.748, 0.1332, 0.7482, 0.133, 0.7482, 0.133, 0.748, 0.1332, 0.7483, 0.1318, 0.7485, 0.1317, 0.7483, 0.1318, 0.749, 0.1303, 0.749, 0.1303, 0.7489, 0.13, 0.7497, 0.1289, 0.749, 0.1303, 0.7497, 0.1289, 0.7498, 0.1291, 0.7498, 0.1291, 0.7497, 0.1289, 0.7507, 0.1278, 0.7498, 0.1291, 0.7507, 0.1278, 0.7509, 0.1279, 0.7509, 0.1279, 0.7507, 0.1278, 0.7521, 0.127, 0.7521, 0.127, 0.7533, 0.1264, 0.7536, 0.1265, 0.7536, 0.1265, 0.7533, 0.1264, 0.7551, 0.1261, 0.7551, 0.1261, 0.7556, 0.1259, 0.7566, 0.1262, 0.7566, 0.1262, 0.7556, 0.1259, 0.7577, 0.1261, 0.7566, 0.1262, 0.7577, 0.1261, 0.7581, 0.1264, 0.7581, 0.1264, 0.7596, 0.1269, 0.7596, 0.1271, 0.7596, 0.1271, 0.7596, 0.1269, 0.7611, 0.1279, 0.7596, 0.1271, 0.7611, 0.1279, 0.7606, 0.1277, 0.7606, 0.1277, 0.7611, 0.1279, 0.7614, 0.1285, 0.7614, 0.1285, 0.7611, 0.1279, 0.7622, 0.1292, 0.7629, 0.1305, 0.7631, 0.1305, 0.7634, 0.1317, 0.7634, 0.1317, 0.7637, 0.1327, 0.7636, 0.1329, 0.7636, 0.1329, 0.7637, 0.1327, 0.7636, 0.1342, 0.7635, 0.1355, 0.7633, 0.1368, 0.7629, 0.1371, 0.7629, 0.1371, 0.7633, 0.1368, 0.7623, 0.1383, 0.7623, 0.1383, 0.7618, 0.1392, 0.7614, 0.1393, 0.7614, 0.1393, 0.7618, 0.1392, 0.7603, 0.1406, 0.7614, 0.1393, 0.7603, 0.1406, 0.76, 0.1405, 0.7581, 0.1264, 0.7577, 0.1261, 0.7596, 0.1269, 0.7622, 0.1292, 0.7631, 0.1305, 0.7629, 0.1305, 0.7636, 0.1342, 0.7638, 0.1347, 0.7635, 0.1355, 0.7635, 0.1355, 0.7638, 0.1347, 0.7633, 0.1368, 0.7633, 0.1368, 0.7618, 0.1392, 0.7623, 0.1383, 0.76, 0.1405, 0.7603, 0.1406, 0.7588, 0.1412, 0.7512, 0.1402, 0.7495, 0.1385, 0.75, 0.1389, 0.7483, 0.1318, 0.7489, 0.13, 0.749, 0.1303, 0.7533, 0.1264, 0.7556, 0.1259, 0.7551, 0.1261, 0.7631, 0.1305, 0.7637, 0.1327, 0.7634, 0.1317, 0.7637, 0.1327, 0.7638, 0.1347, 0.7636, 0.1342, 0.7603, 0.1406, 0.7576, 0.1417, 0.7588, 0.1412, 0.7558, 0.1417, 0.7576, 0.1417, 0.7542, 0.1416, 0.7542, 0.1416, 0.7512, 0.1402, 0.7524, 0.1408, 0.7488, 0.1373, 0.7495, 0.1385, 0.7483, 0.1359, 0.7482, 0.1351, 0.7483, 0.1359, 0.748, 0.1332, 0.7483, 0.1318, 0.748, 0.1332, 0.7489, 0.13, 0.7497, 0.1289, 0.7489, 0.13, 0.7507, 0.1278, 0.7521, 0.127, 0.7507, 0.1278, 0.7533, 0.1264, 0.7622, 0.1292, 0.7611, 0.1279, 0.7631, 0.1305])
me_graduated_cylinder_001.materials.append(mat_material_001)
me_graduated_cylinder_001.use_remesh_fix_poles = True
me_graduated_cylinder_001.use_remesh_preserve_attributes = False
me_graduated_cylinder_001.use_mirror_vertex_groups = False
me_graduated_cylinder_001.update()
me_graduated_cylinder_001.normals_split_custom_set([tuple(v) for v in zip(*[iter([-0.3432, -0.6351, 0.692, -0.3431, -0.3709, 0.863, -0.5373, -0.4679, 0.7017, 0.5072, 0.1017, 0.8558, 0.5141, -0.566, 0.6444, 0.546, 0.0992, 0.8319, 0.546, 0.0992, 0.8319, 0.5141, -0.566, 0.6444, 0.5197, -0.3987, 0.7556, 0.546, 0.0992, 0.8319, 0.5197, -0.3987, 0.7556, 0.6526, -0.505, 0.5649, 0.6526, -0.505, 0.5649, 0.5197, -0.3987, 0.7556, 0.6675, -0.4228, 0.6129, 0.6526, -0.505, 0.5649, 0.6675, -0.4228, 0.6129, 0.8714, -0.1597, 0.4638, 0.8714, -0.1597, 0.4638, 0.6675, -0.4228, 0.6129, 0.9513, -0.1229, 0.2826, 0.8675, -0.4954, 0.0446, 0.9513, -0.1229, 0.2826, 0.9095, -0.4151, -0.02117, 0.8675, -0.4954, 0.0446, 0.9095, -0.4151, -0.02117, 0.8241, -0.5092, -0.2479, 0.3611, 0.1326, -0.9231, 0.4896, -0.5169, -0.7022, 0.3072, -0.3984, -0.8642, 0.3611, 0.1326, -0.9231, 0.3072, -0.3984, -0.8642, 0.08259, -0.04351, -0.9956, 0.08259, -0.04351, -0.9956, 0.3072, -0.3984, -0.8642, 0.06194, -0.4241, -0.9035, 0.08259, -0.04351, -0.9956, 0.06194, -0.4241, -0.9035, -0.2093, -0.1756, -0.962, -0.2093, -0.1756, -0.962, 0.06194, -0.4241, -0.9035, -0.3005, -0.004211, -0.9538, -0.4804, -0.1643, -0.8615, -0.3005, -0.004211, -0.9538, -0.5016, -0.4184, -0.7572, -0.4804, -0.1643, -0.8615, -0.5016, -0.4184, -0.7572, -0.5953, -0.506, -0.6242, -0.5953, -0.506, -0.6242, -0.5016, -0.4184, -0.7572, -0.7322, -0.4038, -0.5485, -0.5953, -0.506, -0.6242, -0.7322, -0.4038, -0.5485, -0.7659, -0.4979, -0.4068, -0.7659, -0.4979, -0.4068, -0.7322, -0.4038, -0.5485, -0.873, -0.4035, -0.2741, -0.7659, -0.4979, -0.4068, -0.873, -0.4035, -0.2741, -0.8579, -0.4974, -0.1285, -0.8579, -0.4974, -0.1285, -0.873, -0.4035, -0.2741, -0.9144, -0.4036, 0.03238, -0.8579, -0.4974, -0.1285, -0.9144, -0.4036, 0.03238, -0.852, -0.4971, 0.1642, -0.852, -0.4971, 0.1642, -0.9144, -0.4036, 0.03238, -0.8518, -0.4035, 0.3342, -0.852, -0.4971, 0.1642, -0.8518, -0.4035, 0.3342, -0.7491, -0.4968, 0.4382, -0.7491, -0.4968, 0.4382, -0.8518, -0.4035, 0.3342, -0.701, -0.398, 0.5918, -0.7491, -0.4968, 0.4382, -0.701, -0.398, 0.5918, -0.5632, -0.4941, 0.6623, -0.5632, -0.4941, 0.6623, -0.701, -0.398, 0.5918, -0.5164, -0.4182, 0.7473, -0.5632, -0.4941, 0.6623, -0.5164, -0.4182, 0.7473, -0.5373, -0.4679, 0.7017, -0.1824, 0.5354, 0.8247, 0.146, -0.2077, 0.9672, -0.2253, -0.2091, 0.9516, 0.146, -0.2077, 0.9672, -0.1824, 0.5354, 0.8247, 0.08449, 0.5229, 0.8482, -0.1824, 0.5354, 0.8247, -0.2253, -0.2091, 0.9516, -0.5274, -0.3984, 0.7504, -0.1824, 0.5354, 0.8247, -0.5274, -0.3984, 0.7504, -0.4433, 0.5358, 0.7186, -0.4433, 0.5358, 0.7186, -0.5274, -0.3984, 0.7504, -0.5164, -0.4182, 0.7473, -0.4433, 0.5358, 0.7186, -0.5164, -0.4182, 0.7473, -0.701, -0.398, 0.5918, -0.4433, 0.5358, 0.7186, -0.701, -0.398, 0.5918, -0.6627, 0.5364, 0.5226, -0.6627, 0.5364, 0.5226, -0.701, -0.398, 0.5918, -0.8518, -0.4035, 0.3342, -0.6627, 0.5364, 0.5226, -0.8518, -0.4035, 0.3342, -0.918, 0.2446, 0.3122, -0.918, 0.2446, 0.3122, -0.8518, -0.4035, 0.3342, -0.9144, -0.4036, 0.03238, -0.918, 0.2446, 0.3122, -0.9144, -0.4036, 0.03238, -0.8478, 0.5244, 0.07945, -0.8478, 0.5244, 0.07945, -0.9144, -0.4036, 0.03238, -0.8318, 0.5313, -0.1605, -0.8318, 0.5313, -0.1605, -0.9144, -0.4036, 0.03238, -0.873, -0.4035, -0.2741, -0.8318, 0.5313, -0.1605, -0.873, -0.4035, -0.2741, -0.8609, 0.2454, -0.4457, -0.8609, 0.2454, -0.4457, -0.873, -0.4035, -0.2741, -0.7322, -0.4038, -0.5485, -0.8609, 0.2454, -0.4457, -0.7322, -0.4038, -0.5485, -0.6581, 0.2531, -0.7091, -0.6581, 0.2531, -0.7091, -0.7322, -0.4038, -0.5485, -0.5016, -0.4184, -0.7572, -0.6581, 0.2531, -0.7091, -0.5016, -0.4184, -0.7572, -0.3257, 0.5369, -0.7782, -0.3257, 0.5369, -0.7782, -0.5016, -0.4184, -0.7572, -0.2121, -0.3119, -0.9261, -0.3257, 0.5369, -0.7782, -0.2121, -0.3119, -0.9261, -0.03813, 0.5363, -0.8432, -0.03813, 0.5363, -0.8432, -0.2121, -0.3119, -0.9261, 0.06194, -0.4241, -0.9035, -0.03813, 0.5363, -0.8432, 0.06194, -0.4241, -0.9035, 0.2466, 0.5342, -0.8086, 0.2466, 0.5342, -0.8086, 0.06194, -0.4241, -0.9035, 0.3072, -0.3984, -0.8642, 0.2466, 0.5342, -0.8086, 0.3072, -0.3984, -0.8642, 0.5301, -0.3374, -0.7779, 0.2466, 0.5342, -0.8086, 0.5301, -0.3374, -0.7779, 0.5025, 0.5345, -0.6795, 0.5025, 0.5345, -0.6795, 0.5301, -0.3374, -0.7779, 0.7528, -0.347, -0.5594, 0.5025, 0.5345, -0.6795, 0.7528, -0.347, -0.5594, 0.6997, 0.5337, -0.475, 0.6997, 0.5337, -0.475, 0.7528, -0.347, -0.5594, 0.9001, -0.3369, -0.2763, 0.6997, 0.5337, -0.475, 0.9001, -0.3369, -0.2763, 0.8179, 0.5339, -0.2143, 0.8179, 0.5339, -0.2143, 0.9001, -0.3369, -0.2763, 0.9095, -0.4151, -0.02117, 0.8179, 0.5339, -0.2143, 0.9095, -0.4151, -0.02117, 0.8423, 0.5345, 0.06996, 0.8423, 0.5345, 0.06996, 0.9095, -0.4151, -0.02117, 0.9415, -0.2805, 0.1867, 0.8423, 0.5345, 0.06996, 0.9415, -0.2805, 0.1867, 0.7702, 0.5342, 0.3485, 0.7702, 0.5342, 0.3485, 0.9415, -0.2805, 0.1867, 0.837, -0.1327, 0.5309, 0.7702, 0.5342, 0.3485, 0.837, -0.1327, 0.5309, 0.6123, 0.5323, 0.5845, 0.6123, 0.5323, 0.5845, 0.837, -0.1327, 0.5309, 0.6675, -0.4228, 0.6129, 0.6123, 0.5323, 0.5845, 0.6675, -0.4228, 0.6129, 0.4039, 0.5242, 0.7497, 0.4039, 0.5242, 0.7497, 0.6675, -0.4228, 0.6129, 0.5197, -0.3987, 0.7556, 0.4039, 0.5242, 0.7497, 0.5197, -0.3987, 0.7556, 0.4687, -0.2058, 0.8591, 0.4039, 0.5242, 0.7497, 0.4687, -0.2058, 0.8591, 0.2778, -0.2229, 0.9344, 0.2778, -0.2229, 0.9344, 0.4687, -0.2058, 0.8591, 0.146, -0.2077, 0.9672, 0.2778, -0.2229, 0.9344, 0.146, -0.2077, 0.9672, 0.08449, 0.5229, 0.8482, 0.5141, -0.566, 0.6444, 0.5072, 0.1017, 0.8558, 0.47, 0.1249, 0.8738, 0.5399, -0.6095, 0.5805, 0.5141, -0.566, 0.6444, 0.47, 0.1249, 0.8738, 0.5399, -0.6095, 0.5805, 0.47, 0.1249, 0.8738, 0.3373, -0.3866, 0.8584, 0.5141, -0.566, 0.6444, 0.4687, -0.2058, 0.8591, 0.5197, -0.3987, 0.7556, -0.2121, -0.3119, -0.9261, -0.5016, -0.4184, -0.7572, -0.3005, -0.004211, -0.9538, -0.2121, -0.3119, -0.9261, -0.3005, -0.004211, -0.9538, 0.06194, -0.4241, -0.9035, 0.5301, -0.3374, -0.7779, 0.3072, -0.3984, -0.8642, 0.4896, -0.5169, -0.7022, 0.5301, -0.3374, -0.7779, 0.4896, -0.5169, -0.7022, 0.7528, -0.347, -0.5594, 0.7528, -0.347, -0.5594, 0.4896, -0.5169, -0.7022, 0.6938, -0.5067, -0.5117, 0.7528, -0.347, -0.5594, 0.6938, -0.5067, -0.5117, 0.9001, -0.3369, -0.2763, 0.9001, -0.3369, -0.2763, 0.6938, -0.5067, -0.5117, 0.8241, -0.5092, -0.2479, 0.9001, -0.3369, -0.2763, 0.8241, -0.5092, -0.2479, 0.9095, -0.4151, -0.02117, 0.9415, -0.2805, 0.1867, 0.9095, -0.4151, -0.02117, 0.9513, -0.1229, 0.2826, 0.9415, -0.2805, 0.1867, 0.9513, -0.1229, 0.2826, 0.837, -0.1327, 0.5309, 0.837, -0.1327, 0.5309, 0.9513, -0.1229, 0.2826, 0.6675, -0.4228, 0.6129, -0.5274, -0.3984, 0.7504, -0.5373, -0.4679, 0.7017, -0.5164, -0.4182, 0.7473, -0.3432, -0.6351, 0.692, -0.5373, -0.4679, 0.7017, -0.2253, -0.2091, 0.9516, -0.2253, -0.2091, 0.9516, -0.5373, -0.4679, 0.7017, -0.5274, -0.3984, 0.7504, 0.5399, -0.6095, 0.5805, 0.3373, -0.3866, 0.8584, 0.07949, -0.6766, 0.732, -0.3431, -0.3709, 0.863, 0.07949, -0.6766, 0.732, 0.3373, -0.3866, 0.8584, 0.07949, -0.6766, 0.732, -0.3431, -0.3709, 0.863, -0.3432, -0.6351, 0.692, -0.2253, -0.2091, 0.9516, 0.146, -0.2077, 0.9672, 0.07949, -0.6766, 0.732, -0.3432, -0.6351, 0.692, -0.2253, -0.2091, 0.9516, 0.07949, -0.6766, 0.732, 0.07949, -0.6766, 0.732, 0.146, -0.2077, 0.9672, 0.5399, -0.6095, 0.5805, 0.146, -0.2077, 0.9672, 0.4687, -0.2058, 0.8591, 0.5399, -0.6095, 0.5805, 0.4687, -0.2058, 0.8591, 0.5141, -0.566, 0.6444, 0.5399, -0.6095, 0.5805, 0.4978, 0.639, -0.5864, 0.2335, 0.9694, 0.07585, 0.3478, 0.6358, -0.6891, 0.3478, 0.6358, -0.6891, 0.2335, 0.9694, 0.07585, 0.2708, 0.9626, 0.005882, 0.2335, 0.9694, 0.07585, 0.4978, 0.639, -0.5864, -0.1413, 0.9833, 0.1144, -0.1413, 0.9833, 0.1144, 0.4978, 0.639, -0.5864, 0.5422, 0.4209, -0.7272, -0.1413, 0.9833, 0.1144, 0.5422, 0.4209, -0.7272, 0.6473, 0.656, -0.3881, -0.1413, 0.9833, 0.1144, 0.6473, 0.656, -0.3881, -0.156, 0.9856, 0.06596, -0.156, 0.9856, 0.06596, 0.6473, 0.656, -0.3881, 0.7245, 0.6768, -0.1308, -0.156, 0.9856, 0.06596, 0.7245, 0.6768, -0.1308, -0.1675, 0.9858, 0.01261, -0.1675, 0.9858, 0.01261, 0.7245, 0.6768, -0.1308, 0.7244, 0.6781, 0.1242, -0.1675, 0.9858, 0.01261, 0.7244, 0.6781, 0.1242, -0.202, 0.9787, -0.036, -0.202, 0.9787, -0.036, 0.7244, 0.6781, 0.1242, 0.1389, 0.9878, 0.0706, 0.1389, 0.9878, 0.0706, 0.546, 0.5509, 0.6312, -0.1338, 0.9332, -0.3335, -0.1338, 0.9332, -0.3335, 0.2292, 0.6904, 0.6861, -0.006241, 0.9392, -0.3432, -0.01197, 0.7016, 0.7124, 0.05314, 0.9577, -0.2826, -0.006241, 0.9392, -0.3432, 0.05314, 0.9577, -0.2826, -0.2854, 0.6493, 0.7049, 0.1615, 0.9759, -0.1471, 0.1615, 0.9759, -0.1471, -0.2854, 0.6493, 0.7049, -0.465, 0.7127, 0.5252, 0.1615, 0.9759, -0.1471, -0.465, 0.7127, 0.5252, -0.1392, 0.9856, 0.09569, -0.499, 0.4392, -0.7471, -0.1885, 0.9737, 0.128, 0.04488, 0.9958, 0.0793, -0.499, 0.4392, -0.7471, 0.04488, 0.9958, 0.0793, -0.6108, 0.6088, -0.5062, -0.6108, 0.6088, -0.5062, 0.04488, 0.9958, 0.0793, 0.3606, 0.9256, 0.1152, -0.6108, 0.6088, -0.5062, 0.3606, 0.9256, 0.1152, -0.6784, 0.6955, -0.2367, -0.6784, 0.6955, -0.2367, 0.3606, 0.9256, 0.1152, -0.2275, 0.9734, -0.02824, -0.1685, 0.6699, -0.7231, -0.4093, 0.1715, -0.8962, -0.416, 0.6677, -0.6173, -0.416, 0.6677, -0.6173, -0.4093, 0.1715, -0.8962, -0.499, 0.4392, -0.7471, -0.1685, 0.6699, -0.7231, -0.1413, 0.1847, -0.9726, -0.4093, 0.1715, -0.8962, 0.08671, 0.6717, -0.7358, 0.2024, 0.1909, -0.9605, -0.1413, 0.1847, -0.9726, 0.08671, 0.6717, -0.7358, -0.1413, 0.1847, -0.9726, -0.1685, 0.6699, -0.7231, 0.3968, 0.6533, -0.6448, 0.4805, 0.239, -0.8438, 0.08671, 0.6717, -0.7358, 0.08671, 0.6717, -0.7358, 0.4805, 0.239, -0.8438, 0.2024, 0.1909, -0.9605, -0.1771, 0.2307, 0.9568, 0.1313, 0.6539, 0.7451, -0.2475, 0.6566, 0.7125, -0.2475, 0.6566, 0.7125, -0.493, 0.2363, 0.8373, -0.1771, 0.2307, 0.9568, -0.5283, 0.6647, 0.5283, -0.493, 0.2363, 0.8373, -0.2475, 0.6566, 0.7125, -0.5283, 0.6647, 0.5283, -0.7279, 0.2755, 0.6279, -0.493, 0.2363, 0.8373, -0.7124, 0.6566, 0.2479, -0.7279, 0.2755, 0.6279, -0.5283, 0.6647, 0.5283, -0.7124, 0.6566, 0.2479, -0.8817, 0.3372, 0.3301, -0.7279, 0.2755, 0.6279, -0.7447, 0.6566, -0.1198, -0.9402, 0.3405, 0.01294, -0.7124, 0.6566, 0.2479, -0.7124, 0.6566, 0.2479, -0.9402, 0.3405, 0.01294, -0.8817, 0.3372, 0.3301, -0.7447, 0.6566, -0.1198, -0.9039, 0.2794, -0.3238, -0.9402, 0.3405, 0.01294, -0.6156, 0.667, -0.4197, -0.9039, 0.2794, -0.3238, -0.7447, 0.6566, -0.1198, -0.6156, 0.667, -0.4197, -0.7521, 0.2589, -0.606, -0.9039, 0.2794, -0.3238, -0.416, 0.6677, -0.6173, -0.7521, 0.2589, -0.606, -0.6156, 0.667, -0.4197, -0.416, 0.6677, -0.6173, -0.499, 0.4392, -0.7471, -0.7521, 0.2589, -0.606, 0.3968, 0.6533, -0.6448, 0.5422, 0.4209, -0.7272, 0.4805, 0.239, -0.8438, 0.7005, 0.6414, -0.3131, 0.7606, 0.11, -0.6398, 0.3968, 0.6533, -0.6448, 0.3968, 0.6533, -0.6448, 0.7606, 0.11, -0.6398, 0.5422, 0.4209, -0.7272, 0.7005, 0.6414, -0.3131, 0.9182, 0.2317, -0.3214, 0.7606, 0.11, -0.6398, 0.744, 0.6412, 0.188, 0.9725, 0.2328, 0.01094, 0.7005, 0.6414, -0.3131, 0.7005, 0.6414, -0.3131, 0.9725, 0.2328, 0.01094, 0.9182, 0.2317, -0.3214, 0.744, 0.6412, 0.188, 0.9053, 0.2663, 0.3308, 0.9725, 0.2328, 0.01094, 0.4963, 0.6512, 0.5741, 0.7084, 0.3147, 0.6318, 0.744, 0.6412, 0.188, 0.744, 0.6412, 0.188, 0.7084, 0.3147, 0.6318, 0.9053, 0.2663, 0.3308, 0.4963, 0.6512, 0.5741, 0.4772, 0.2282, 0.8487, 0.7084, 0.3147, 0.6318, 0.1313, 0.6539, 0.7451, 0.4772, 0.2282, 0.8487, 0.4963, 0.6512, 0.5741, 0.1313, 0.6539, 0.7451, 0.1588, 0.224, 0.9615, 0.4772, 0.2282, 0.8487, -0.1771, 0.2307, 0.9568, 0.1588, 0.224, 0.9615, 0.1313, 0.6539, 0.7451, 0.3968, 0.6533, -0.6448, 0.08671, 0.6717, -0.7358, 0.4963, 0.6512, 0.5741, 0.4963, 0.6512, 0.5741, 0.08671, 0.6717, -0.7358, -0.1685, 0.6699, -0.7231, 0.7005, 0.6414, -0.3131, 0.3968, 0.6533, -0.6448, 0.4963, 0.6512, 0.5741, 0.4963, 0.6512, 0.5741, 0.744, 0.6412, 0.188, 0.7005, 0.6414, -0.3131, 0.4963, 0.6512, 0.5741, -0.2475, 0.6566, 0.7125, 0.1313, 0.6539, 0.7451, 0.4963, 0.6512, 0.5741, -0.5283, 0.6647, 0.5283, -0.2475, 0.6566, 0.7125, 0.4963, 0.6512, 0.5741, -0.7124, 0.6566, 0.2479, -0.5283, 0.6647, 0.5283, 0.4963, 0.6512, 0.5741, -0.7447, 0.6566, -0.1198, -0.7124, 0.6566, 0.2479, -0.416, 0.6677, -0.6173, -0.6156, 0.667, -0.4197, 0.4963, 0.6512, 0.5741, 0.4963, 0.6512, 0.5741, -0.6156, 0.667, -0.4197, -0.7447, 0.6566, -0.1198, 0.4963, 0.6512, 0.5741, -0.1685, 0.6699, -0.7231, -0.416, 0.6677, -0.6173, -0.2288, 0.9487, 0.2181, -0.1885, 0.9737, 0.128, -0.2433, 0.6566, -0.7139, -0.2433, 0.6566, -0.7139, -0.1885, 0.9737, 0.128, -0.4899, 0.6191, -0.6137, 0.05314, 0.9577, -0.2826, -0.01197, 0.7016, 0.7124, -0.2854, 0.6493, 0.7049, 0.4978, 0.639, -0.5864, 0.4805, 0.239, -0.8438, 0.5422, 0.4209, -0.7272, -0.499, 0.4392, -0.7471, -0.6108, 0.6088, -0.5062, -0.7521, 0.2589, -0.606, -0.6108, 0.6088, -0.5062, -0.6784, 0.6955, -0.2367, -0.7521, 0.2589, -0.606, -0.7521, 0.2589, -0.606, -0.6784, 0.6955, -0.2367, -0.9039, 0.2794, -0.3238, -0.6784, 0.6955, -0.2367, -0.2275, 0.9734, -0.02824, -0.9039, 0.2794, -0.3238, -0.9039, 0.2794, -0.3238, -0.2275, 0.9734, -0.02824, -0.9402, 0.3405, 0.01294, -0.2275, 0.9734, -0.02824, -0.2196, 0.9734, 0.06469, -0.9402, 0.3405, 0.01294, -0.9402, 0.3405, 0.01294, -0.2196, 0.9734, 0.06469, -0.8817, 0.3372, 0.3301, -0.2196, 0.9734, 0.06469, -0.1392, 0.9856, 0.09569, -0.8817, 0.3372, 0.3301, -0.8817, 0.3372, 0.3301, -0.1392, 0.9856, 0.09569, -0.7279, 0.2755, 0.6279, -0.1392, 0.9856, 0.09569, -0.465, 0.7127, 0.5252, -0.7279, 0.2755, 0.6279, -0.7279, 0.2755, 0.6279, -0.465, 0.7127, 0.5252, -0.493, 0.2363, 0.8373, -0.465, 0.7127, 0.5252, -0.2854, 0.6493, 0.7049, -0.493, 0.2363, 0.8373, -0.493, 0.2363, 0.8373, -0.2854, 0.6493, 0.7049, -0.1771, 0.2307, 0.9568, -0.01197, 0.7016, 0.7124, -0.1771, 0.2307, 0.9568, -0.2854, 0.6493, 0.7049, -0.499, 0.4392, -0.7471, -0.4899, 0.6191, -0.6137, -0.1885, 0.9737, 0.128, -0.1771, 0.2307, 0.9568, -0.01197, 0.7016, 0.7124, 0.1588, 0.224, 0.9615, 0.2292, 0.6904, 0.6861, 0.1588, 0.224, 0.9615, -0.01197, 0.7016, 0.7124, 0.2292, 0.6904, 0.6861, -0.01197, 0.7016, 0.7124, -0.006241, 0.9392, -0.3432, 0.4772, 0.2282, 0.8487, 0.1588, 0.224, 0.9615, 0.2292, 0.6904, 0.6861, 0.546, 0.5509, 0.6312, 0.4772, 0.2282, 0.8487, 0.2292, 0.6904, 0.6861, 0.546, 0.5509, 0.6312, 0.2292, 0.6904, 0.6861, -0.1338, 0.9332, -0.3335, 0.7084, 0.3147, 0.6318, 0.4772, 0.2282, 0.8487, 0.546, 0.5509, 0.6312, 0.1389, 0.9878, 0.0706, 0.7084, 0.3147, 0.6318, 0.546, 0.5509, 0.6312, 0.9053, 0.2663, 0.3308, 0.7084, 0.3147, 0.6318, 0.1389, 0.9878, 0.0706, 0.7244, 0.6781, 0.1242, 0.9053, 0.2663, 0.3308, 0.1389, 0.9878, 0.0706, 0.9725, 0.2328, 0.01094, 0.9053, 0.2663, 0.3308, 0.7244, 0.6781, 0.1242, 0.7245, 0.6768, -0.1308, 0.9725, 0.2328, 0.01094, 0.7244, 0.6781, 0.1242, 0.9182, 0.2317, -0.3214, 0.9725, 0.2328, 0.01094, 0.7245, 0.6768, -0.1308, 0.6473, 0.656, -0.3881, 0.9182, 0.2317, -0.3214, 0.7245, 0.6768, -0.1308, 0.7606, 0.11, -0.6398, 0.9182, 0.2317, -0.3214, 0.6473, 0.656, -0.3881, 0.6473, 0.656, -0.3881, 0.5422, 0.4209, -0.7272, 0.7606, 0.11, -0.6398, 0.2024, 0.1909, -0.9605, 0.4805, 0.239, -0.8438, 0.3478, 0.6358, -0.6891, 0.3478, 0.6358, -0.6891, 0.4805, 0.239, -0.8438, 0.4978, 0.639, -0.5864, 0.3478, 0.6358, -0.6891, 0.2708, 0.9626, 0.005882, -0.2433, 0.6566, -0.7139, -0.2433, 0.6566, -0.7139, 0.2708, 0.9626, 0.005882, -0.2288, 0.9487, 0.2181, 0.2024, 0.1909, -0.9605, 0.3478, 0.6358, -0.6891, -0.2433, 0.6566, -0.7139, 0.2024, 0.1909, -0.9605, -0.2433, 0.6566, -0.7139, -0.1413, 0.1847, -0.9726, -0.4093, 0.1715, -0.8962, -0.1413, 0.1847, -0.9726, -0.2433, 0.6566, -0.7139, -0.2433, 0.6566, -0.7139, -0.4899, 0.6191, -0.6137, -0.4093, 0.1715, -0.8962, -0.4899, 0.6191, -0.6137, -0.499, 0.4392, -0.7471, -0.4093, 0.1715, -0.8962, 0.47, 0.1249, 0.8738, -0.03055, 0.3465, 0.9376, 0.3373, -0.3866, 0.8584, -0.03055, 0.3465, 0.9376, -0.3431, -0.3709, 0.863, 0.3373, -0.3866, 0.8584, -0.5373, -0.4679, 0.7017, -0.384, 0.4217, 0.8214, -0.5349, 0.4516, 0.7141, -0.6174, 0.5025, -0.6052, -0.1338, 0.9332, -0.3335, -0.4804, -0.1643, -0.8615, -0.4804, -0.1643, -0.8615, -0.1338, 0.9332, -0.3335, -0.3005, -0.004211, -0.9538, -0.3005, -0.004211, -0.9538, -0.1338, 0.9332, -0.3335, -0.006241, 0.9392, -0.3432, -0.3005, -0.004211, -0.9538, -0.006241, 0.9392, -0.3432, -0.2093, -0.1756, -0.962, -0.2093, -0.1756, -0.962, -0.006241, 0.9392, -0.3432, 0.08259, -0.04351, -0.9956, 0.08259, -0.04351, -0.9956, -0.006241, 0.9392, -0.3432, 0.05314, 0.9577, -0.2826, 0.08259, -0.04351, -0.9956, 0.05314, 0.9577, -0.2826, 0.3611, 0.1326, -0.9231, 0.8853, 0.465, 0.008004, 0.3606, 0.9256, 0.1152, 0.9513, -0.1229, 0.2826, 0.9513, -0.1229, 0.2826, 0.3606, 0.9256, 0.1152, 0.8714, -0.1597, 0.4638, -0.5373, -0.4679, 0.7017, -0.5349, 0.4516, 0.7141, -0.5632, -0.4941, 0.6623, -0.5632, -0.4941, 0.6623, -0.5349, 0.4516, 0.7141, -0.7462, 0.4669, 0.4745, -0.5632, -0.4941, 0.6623, -0.7462, 0.4669, 0.4745, -0.7491, -0.4968, 0.4382, -0.7491, -0.4968, 0.4382, -0.7462, 0.4669, 0.4745, -0.8698, 0.4527, 0.1963, -0.7491, -0.4968, 0.4382, -0.8698, 0.4527, 0.1963, -0.852, -0.4971, 0.1642, -0.852, -0.4971, 0.1642, -0.8698, 0.4527, 0.1963, -0.8855, 0.4529, -0.1038, -0.852, -0.4971, 0.1642, -0.8855, 0.4529, -0.1038, -0.8579, -0.4974, -0.1285, -0.8579, -0.4974, -0.1285, -0.8855, 0.4529, -0.1038, -0.7931, 0.4649, -0.3934, -0.8579, -0.4974, -0.1285, -0.7931, 0.4649, -0.3934, -0.7659, -0.4979, -0.4068, -0.7659, -0.4979, -0.4068, -0.7931, 0.4649, -0.3934, -0.6174, 0.5025, -0.6052, -0.7659, -0.4979, -0.4068, -0.6174, 0.5025, -0.6052, -0.5953, -0.506, -0.6242, -0.5953, -0.506, -0.6242, -0.6174, 0.5025, -0.6052, -0.4804, -0.1643, -0.8615, 0.3611, 0.1326, -0.9231, 0.4964, 0.3819, -0.7796, 0.4896, -0.5169, -0.7022, 0.4896, -0.5169, -0.7022, 0.4964, 0.3819, -0.7796, 0.7332, 0.399, -0.5506, 0.4896, -0.5169, -0.7022, 0.7332, 0.399, -0.5506, 0.6938, -0.5067, -0.5117, 0.6938, -0.5067, -0.5117, 0.7332, 0.399, -0.5506, 0.8747, 0.3957, -0.2798, 0.6938, -0.5067, -0.5117, 0.8747, 0.3957, -0.2798, 0.8241, -0.5092, -0.2479, 0.8241, -0.5092, -0.2479, 0.8747, 0.3957, -0.2798, 0.8853, 0.465, 0.008004, 0.8241, -0.5092, -0.2479, 0.8853, 0.465, 0.008004, 0.8675, -0.4954, 0.0446, 0.8675, -0.4954, 0.0446, 0.8853, 0.465, 0.008004, 0.9513, -0.1229, 0.2826, 0.8714, -0.1597, 0.4638, 0.6706, 0.4873, 0.5593, 0.6526, -0.505, 0.5649, 0.6526, -0.505, 0.5649, 0.6706, 0.4873, 0.5593, 0.546, 0.0992, 0.8319, -0.03055, 0.3465, 0.9376, -0.384, 0.4217, 0.8214, -0.3431, -0.3709, 0.863, -0.3431, -0.3709, 0.863, -0.384, 0.4217, 0.8214, -0.5373, -0.4679, 0.7017, -0.03055, 0.3465, 0.9376, 0.47, 0.1249, 0.8738, -0.2288, 0.9487, 0.2181, -0.1885, 0.9737, 0.128, -0.2288, 0.9487, 0.2181, 0.47, 0.1249, 0.8738, -0.1885, 0.9737, 0.128, 0.47, 0.1249, 0.8738, 0.5072, 0.1017, 0.8558, -0.03055, 0.3465, 0.9376, -0.2288, 0.9487, 0.2181, 0.2708, 0.9626, 0.005882, -0.384, 0.4217, 0.8214, 0.2335, 0.9694, 0.07585, -0.1413, 0.9833, 0.1144, -0.384, 0.4217, 0.8214, -0.1413, 0.9833, 0.1144, -0.5349, 0.4516, 0.7141, -0.5349, 0.4516, 0.7141, -0.1413, 0.9833, 0.1144, -0.7462, 0.4669, 0.4745, -0.7462, 0.4669, 0.4745, -0.1413, 0.9833, 0.1144, -0.156, 0.9856, 0.06596, -0.7462, 0.4669, 0.4745, -0.156, 0.9856, 0.06596, -0.8698, 0.4527, 0.1963, -0.8698, 0.4527, 0.1963, -0.156, 0.9856, 0.06596, -0.1675, 0.9858, 0.01261, -0.8698, 0.4527, 0.1963, -0.1675, 0.9858, 0.01261, -0.8855, 0.4529, -0.1038, -0.8855, 0.4529, -0.1038, -0.1675, 0.9858, 0.01261, -0.202, 0.9787, -0.036, -0.8855, 0.4529, -0.1038, -0.202, 0.9787, -0.036, -0.7931, 0.4649, -0.3934, -0.7931, 0.4649, -0.3934, -0.202, 0.9787, -0.036, 0.1389, 0.9878, 0.0706, -0.7931, 0.4649, -0.3934, 0.1389, 0.9878, 0.0706, -0.6174, 0.5025, -0.6052, -0.6174, 0.5025, -0.6052, 0.1389, 0.9878, 0.0706, -0.1338, 0.9332, -0.3335, 0.3611, 0.1326, -0.9231, 0.05314, 0.9577, -0.2826, 0.1615, 0.9759, -0.1471, 0.3611, 0.1326, -0.9231, 0.1615, 0.9759, -0.1471, 0.4964, 0.3819, -0.7796, 0.4964, 0.3819, -0.7796, 0.1615, 0.9759, -0.1471, 0.7332, 0.399, -0.5506, 0.7332, 0.399, -0.5506, 0.1615, 0.9759, -0.1471, -0.1392, 0.9856, 0.09569, 0.7332, 0.399, -0.5506, -0.1392, 0.9856, 0.09569, 0.8747, 0.3957, -0.2798, 0.8747, 0.3957, -0.2798, -0.1392, 0.9856, 0.09569, -0.2196, 0.9734, 0.06469, 0.8747, 0.3957, -0.2798, -0.2196, 0.9734, 0.06469, -0.2275, 0.9734, -0.02824, 0.8747, 0.3957, -0.2798, -0.2275, 0.9734, -0.02824, 0.8853, 0.465, 0.008004, 0.8853, 0.465, 0.008004, -0.2275, 0.9734, -0.02824, 0.3606, 0.9256, 0.1152, 0.6706, 0.4873, 0.5593, 0.3606, 0.9256, 0.1152, 0.04488, 0.9958, 0.0793, 0.6706, 0.4873, 0.5593, 0.04488, 0.9958, 0.0793, 0.546, 0.0992, 0.8319, 0.546, 0.0992, 0.8319, 0.04488, 0.9958, 0.0793, -0.1885, 0.9737, 0.128, 0.546, 0.0992, 0.8319, -0.1885, 0.9737, 0.128, 0.5072, 0.1017, 0.8558, 0.8714, -0.1597, 0.4638, 0.3606, 0.9256, 0.1152, 0.6706, 0.4873, 0.5593, -0.384, 0.4217, 0.8214, -0.03055, 0.3465, 0.9376, 0.2335, 0.9694, 0.07585, 0.2335, 0.9694, 0.07585, -0.03055, 0.3465, 0.9376, 0.2708, 0.9626, 0.005882, 0.8423, 0.5345, 0.06996, 0.2364, 0.9716, 0.009862, 0.8179, 0.5339, -0.2143, 0.8179, 0.5339, -0.2143, 0.2364, 0.9716, 0.009862, 0.2317, 0.971, -0.05882, 0.8179, 0.5339, -0.2143, 0.2317, 0.971, -0.05882, 0.198, 0.9723, -0.1239, 0.8179, 0.5339, -0.2143, 0.198, 0.9723, -0.1239, 0.6997, 0.5337, -0.475, 0.6997, 0.5337, -0.475, 0.198, 0.9723, -0.1239, 0.1301, 0.9743, -0.1837, 0.6997, 0.5337, -0.475, 0.1301, 0.9743, -0.1837, 0.5025, 0.5345, -0.6795, 0.5025, 0.5345, -0.6795, 0.1301, 0.9743, -0.1837, 0.2466, 0.5342, -0.8086, 0.2466, 0.5342, -0.8086, 0.1301, 0.9743, -0.1837, 0.04861, 0.9726, -0.2274, 0.2466, 0.5342, -0.8086, 0.04861, 0.9726, -0.2274, -0.03813, 0.5363, -0.8432, -0.03813, 0.5363, -0.8432, 0.04861, 0.9726, -0.2274, -0.03789, 0.9735, -0.2257, -0.03813, 0.5363, -0.8432, -0.03789, 0.9735, -0.2257, -0.3257, 0.5369, -0.7782, -0.3257, 0.5369, -0.7782, -0.03789, 0.9735, -0.2257, -0.1256, 0.9728, -0.1948, -0.3257, 0.5369, -0.7782, -0.1256, 0.9728, -0.1948, -0.4343, 0.7409, -0.5124, -0.4343, 0.7409, -0.5124, -0.1256, 0.9728, -0.1948, -0.1864, 0.9712, -0.1486, -0.4343, 0.7409, -0.5124, -0.1864, 0.9712, -0.1486, -0.5802, 0.7386, -0.3433, -0.5802, 0.7386, -0.3433, -0.1864, 0.9712, -0.1486, -0.2209, 0.9707, -0.09443, -0.5802, 0.7386, -0.3433, -0.2209, 0.9707, -0.09443, -0.8318, 0.5313, -0.1605, -0.8318, 0.5313, -0.1605, -0.2209, 0.9707, -0.09443, -0.2354, 0.9715, -0.02697, -0.8318, 0.5313, -0.1605, -0.2354, 0.9715, -0.02697, -0.8478, 0.5244, 0.07945, -0.8478, 0.5244, 0.07945, -0.2354, 0.9715, -0.02697, -0.2274, 0.9725, 0.04964, -0.8478, 0.5244, 0.07945, -0.2274, 0.9725, 0.04964, -0.6213, 0.744, 0.2457, -0.6213, 0.744, 0.2457, -0.2274, 0.9725, 0.04964, -0.1934, 0.9731, 0.125, -0.6213, 0.744, 0.2457, -0.1934, 0.9731, 0.125, -0.6627, 0.5364, 0.5226, -0.6627, 0.5364, 0.5226, -0.1934, 0.9731, 0.125, -0.1485, 0.9713, 0.1858, -0.6627, 0.5364, 0.5226, -0.1485, 0.9713, 0.1858, -0.4433, 0.5358, 0.7186, -0.4433, 0.5358, 0.7186, -0.1485, 0.9713, 0.1858, -0.09514, 0.9711, 0.2191, -0.4433, 0.5358, 0.7186, -0.09514, 0.9711, 0.2191, -0.1824, 0.5354, 0.8247, -0.1824, 0.5354, 0.8247, -0.09514, 0.9711, 0.2191, -0.03648, 0.9715, 0.2341, -0.1824, 0.5354, 0.8247, -0.03648, 0.9715, 0.2341, 0.08449, 0.5229, 0.8482, 0.08449, 0.5229, 0.8482, -0.03648, 0.9715, 0.2341, 0.03149, 0.9725, 0.2307, 0.08449, 0.5229, 0.8482, 0.03149, 0.9725, 0.2307, 0.4039, 0.5242, 0.7497, 0.4039, 0.5242, 0.7497, 0.03149, 0.9725, 0.2307, 0.1026, 0.9729, 0.207, 0.4039, 0.5242, 0.7497, 0.1026, 0.9729, 0.207, 0.1709, 0.9729, 0.1558, 0.4039, 0.5242, 0.7497, 0.1709, 0.9729, 0.1558, 0.6123, 0.5323, 0.5845, 0.6123, 0.5323, 0.5845, 0.1709, 0.9729, 0.1558, 0.7702, 0.5342, 0.3485, 0.7702, 0.5342, 0.3485, 0.1709, 0.9729, 0.1558, 0.2172, 0.9724, 0.08535, 0.7702, 0.5342, 0.3485, 0.2172, 0.9724, 0.08535, 0.8423, 0.5345, 0.06996, 0.2172, 0.9724, 0.08535, 0.2364, 0.9716, 0.009862, 0.8423, 0.5345, 0.06996, 0.4029, 0.8612, -0.3099, 0.198, 0.9723, -0.1239, 0.4671, 0.87, -0.158, 0.4671, 0.87, -0.158, 0.198, 0.9723, -0.1239, 0.2317, 0.971, -0.05882, 0.3878, 0.8754, 0.2886, 0.1709, 0.9729, 0.1558, 0.2565, 0.8605, 0.4401, 0.2565, 0.8605, 0.4401, 0.1709, 0.9729, 0.1558, 0.1026, 0.9729, 0.207, 0.2565, 0.8605, 0.4401, 0.1026, 0.9729, 0.207, 0.093, 0.892, 0.4423, -0.06973, 0.889, 0.4525, -0.03648, 0.9715, 0.2341, -0.09514, 0.9711, 0.2191, -0.06973, 0.889, 0.4525, -0.09514, 0.9711, 0.2191, -0.2321, 0.8752, 0.4245, -0.4744, 0.8769, -0.07741, -0.2354, 0.9715, -0.02697, -0.4339, 0.8649, -0.2525, 0.265, 0.9093, -0.3209, 0.1301, 0.9743, -0.1837, 0.4029, 0.8612, -0.3099, 0.4029, 0.8612, -0.3099, 0.1301, 0.9743, -0.1837, 0.198, 0.9723, -0.1239, 0.4671, 0.87, -0.158, 0.2317, 0.971, -0.05882, 0.4481, 0.8924, -0.05308, 0.4481, 0.8924, -0.05308, 0.2317, 0.971, -0.05882, 0.2364, 0.9716, 0.009862, 0.4481, 0.8924, -0.05308, 0.2364, 0.9716, 0.009862, 0.436, 0.8924, 0.1165, 0.436, 0.8924, 0.1165, 0.2364, 0.9716, 0.009862, 0.2172, 0.9724, 0.08535, 0.436, 0.8924, 0.1165, 0.2172, 0.9724, 0.08535, 0.3878, 0.8754, 0.2886, 0.3878, 0.8754, 0.2886, 0.2172, 0.9724, 0.08535, 0.1709, 0.9729, 0.1558, -0.2321, 0.8752, 0.4245, -0.09514, 0.9711, 0.2191, -0.1485, 0.9713, 0.1858, -0.2321, 0.8752, 0.4245, -0.1485, 0.9713, 0.1858, -0.3464, 0.9096, 0.2296, -0.1357, 0.8738, -0.467, -0.03789, 0.9735, -0.2257, 0.06511, 0.9024, -0.4259, 0.06511, 0.9024, -0.4259, -0.03789, 0.9735, -0.2257, 0.04861, 0.9726, -0.2274, 0.06511, 0.9024, -0.4259, 0.04861, 0.9726, -0.2274, 0.1893, 0.8799, -0.4359, -0.2354, 0.9715, -0.02697, -0.2209, 0.9707, -0.09443, -0.4339, 0.8649, -0.2525, -0.4339, 0.8649, -0.2525, -0.2209, 0.9707, -0.09443, -0.1864, 0.9712, -0.1486, -0.4339, 0.8649, -0.2525, -0.1864, 0.9712, -0.1486, -0.3819, 0.8513, -0.3597, -0.2319, 0.8817, -0.4109, -0.1256, 0.9728, -0.1948, -0.1357, 0.8738, -0.467, -0.1357, 0.8738, -0.467, -0.1256, 0.9728, -0.1948, -0.03789, 0.9735, -0.2257, 0.1893, 0.8799, -0.4359, 0.04861, 0.9726, -0.2274, 0.1301, 0.9743, -0.1837, 0.1893, 0.8799, -0.4359, 0.1301, 0.9743, -0.1837, 0.265, 0.9093, -0.3209, 0.093, 0.892, 0.4423, 0.1026, 0.9729, 0.207, 0.03149, 0.9725, 0.2307, 0.093, 0.892, 0.4423, 0.03149, 0.9725, 0.2307, -0.06973, 0.889, 0.4525, -0.06973, 0.889, 0.4525, 0.03149, 0.9725, 0.2307, -0.03648, 0.9715, 0.2341, -0.1485, 0.9713, 0.1858, -0.1934, 0.9731, 0.125, -0.3464, 0.9096, 0.2296, -0.3464, 0.9096, 0.2296, -0.1934, 0.9731, 0.125, -0.4474, 0.8874, 0.111, -0.4474, 0.8874, 0.111, -0.1934, 0.9731, 0.125, -0.2274, 0.9725, 0.04964, -0.4474, 0.8874, 0.111, -0.2274, 0.9725, 0.04964, -0.4744, 0.8769, -0.07741, -0.4744, 0.8769, -0.07741, -0.2274, 0.9725, 0.04964, -0.2354, 0.9715, -0.02697, -0.3819, 0.8513, -0.3597, -0.1864, 0.9712, -0.1486, -0.1256, 0.9728, -0.1948, -0.3819, 0.8513, -0.3597, -0.1256, 0.9728, -0.1948, -0.2319, 0.8817, -0.4109, 0.9325, 0.2852, -0.2215, 0.75, -0.6556, -0.08805, 0.6977, -0.6614, -0.2753, 0.9325, 0.2852, -0.2215, 0.6977, -0.6614, -0.2753, 0.807, 0.4347, -0.3998, 0.59, -0.6913, -0.4171, 0.7987, 0.3282, -0.5043, 0.6977, -0.6614, -0.2753, 0.6977, -0.6614, -0.2753, 0.7987, 0.3282, -0.5043, 0.807, 0.4347, -0.3998, 0.7987, 0.3282, -0.5043, 0.59, -0.6913, -0.4171, 0.6558, 0.4244, -0.6244, 0.6558, 0.4244, -0.6244, 0.59, -0.6913, -0.4171, 0.4953, -0.6563, -0.5692, 0.6558, 0.4244, -0.6244, 0.4953, -0.6563, -0.5692, 0.5089, 0.3701, -0.7772, 0.3174, -0.6739, -0.6671, 0.4456, 0.3287, -0.8327, 0.4953, -0.6563, -0.5692, 0.4953, -0.6563, -0.5692, 0.4456, 0.3287, -0.8327, 0.5089, 0.3701, -0.7772, 0.4456, 0.3287, -0.8327, 0.3174, -0.6739, -0.6671, 0.2629, 0.4499, -0.8535, 0.2629, 0.4499, -0.8535, 0.3174, -0.6739, -0.6671, 0.1695, -0.6734, -0.7196, 0.2629, 0.4499, -0.8535, 0.1695, -0.6734, -0.7196, 0.1186, 0.3079, -0.944, -0.007177, -0.6418, -0.7669, 0.1186, 0.3079, -0.944, 0.1695, -0.6734, -0.7196, 0.1186, 0.3079, -0.944, -0.007177, -0.6418, -0.7669, -0.04747, 0.6349, -0.7712, -0.3516, 0.3695, -0.8601, -0.1692, 0.3058, -0.9369, -0.22, -0.6623, -0.7163, -0.22, -0.6623, -0.7163, -0.1692, 0.3058, -0.9369, -0.007177, -0.6418, -0.7669, -0.007177, -0.6418, -0.7669, -0.1692, 0.3058, -0.9369, -0.04747, 0.6349, -0.7712, -0.3516, 0.3695, -0.8601, -0.22, -0.6623, -0.7163, -0.4501, 0.3109, -0.8371, -0.4501, 0.3109, -0.8371, -0.22, -0.6623, -0.7163, -0.3737, -0.6899, -0.6199, -0.5373, -0.6525, -0.5344, -0.5779, 0.378, -0.7233, -0.3737, -0.6899, -0.6199, -0.3737, -0.6899, -0.6199, -0.5779, 0.378, -0.7233, -0.4501, 0.3109, -0.8371, -0.84, 0.4158, -0.3486, -0.7495, 0.344, -0.5655, -0.6613, -0.6444, -0.3839, -0.6613, -0.6444, -0.3839, -0.7495, 0.344, -0.5655, -0.5373, -0.6525, -0.5344, -0.5373, -0.6525, -0.5344, -0.7495, 0.344, -0.5655, -0.5779, 0.378, -0.7233, -0.84, 0.4158, -0.3486, -0.6613, -0.6444, -0.3839, -0.7086, -0.6676, -0.2285, -0.84, 0.4158, -0.3486, -0.7086, -0.6676, -0.2285, -0.9287, 0.3011, -0.2163, -0.7686, -0.6377, -0.05094, -0.9287, 0.3011, -0.2163, -0.7086, -0.6676, -0.2285, -0.9287, 0.3011, -0.2163, -0.7686, -0.6377, -0.05094, -0.8329, 0.5524, 0.03225, -0.7261, -0.6601, 0.1925, -0.9336, 0.3147, 0.1711, -0.7686, -0.6377, -0.05094, -0.7686, -0.6377, -0.05094, -0.9336, 0.3147, 0.1711, -0.8329, 0.5524, 0.03225, -0.7322, 0.3796, 0.5655, -0.8914, 0.2392, 0.3849, -0.6584, -0.646, 0.3863, -0.6584, -0.646, 0.3863, -0.8914, 0.2392, 0.3849, -0.7261, -0.6601, 0.1925, -0.7261, -0.6601, 0.1925, -0.8914, 0.2392, 0.3849, -0.9336, 0.3147, 0.1711, -0.7322, 0.3796, 0.5655, -0.6584, -0.646, 0.3863, -0.5493, -0.6681, 0.502, -0.7322, 0.3796, 0.5655, -0.5493, -0.6681, 0.502, -0.658, 0.2353, 0.7153, -0.4933, 0.3497, 0.7965, -0.658, 0.2353, 0.7153, -0.4165, -0.6594, 0.6258, -0.4165, -0.6594, 0.6258, -0.658, 0.2353, 0.7153, -0.5493, -0.6681, 0.502, -0.2143, 0.5828, 0.7838, -0.3881, 0.2966, 0.8726, -0.2084, -0.6582, 0.7235, -0.2084, -0.6582, 0.7235, -0.3881, 0.2966, 0.8726, -0.4165, -0.6594, 0.6258, -0.4165, -0.6594, 0.6258, -0.3881, 0.2966, 0.8726, -0.4933, 0.3497, 0.7965, -0.2143, 0.5828, 0.7838, -0.2084, -0.6582, 0.7235, -0.07814, 0.3404, 0.937, -0.07814, 0.3404, 0.937, -0.2084, -0.6582, 0.7235, -0.04668, -0.6933, 0.7192, 0.1395, -0.663, 0.7355, 0.1006, 0.3463, 0.9327, -0.04668, -0.6933, 0.7192, -0.04668, -0.6933, 0.7192, 0.1006, 0.3463, 0.9327, -0.07814, 0.3404, 0.937, 0.3294, -0.6716, 0.6637, 0.3856, 0.3362, 0.8592, 0.1395, -0.663, 0.7355, 0.1395, -0.663, 0.7355, 0.3856, 0.3362, 0.8592, 0.2971, 0.3893, 0.8719, 0.1395, -0.663, 0.7355, 0.2971, 0.3893, 0.8719, 0.1006, 0.3463, 0.9327, 0.4603, -0.6731, 0.5788, 0.5169, 0.5619, 0.6459, 0.3294, -0.6716, 0.6637, 0.3294, -0.6716, 0.6637, 0.5169, 0.5619, 0.6459, 0.3856, 0.3362, 0.8592, 0.5169, 0.5619, 0.6459, 0.4603, -0.6731, 0.5788, 0.7078, 0.3177, 0.6309, 0.7078, 0.3177, 0.6309, 0.4603, -0.6731, 0.5788, 0.6125, -0.656, 0.441, 0.9213, 0.2901, 0.2589, 0.7475, 0.5338, 0.3953, 0.7092, -0.6457, 0.2829, 0.7092, -0.6457, 0.2829, 0.7475, 0.5338, 0.3953, 0.6125, -0.656, 0.441, 0.6125, -0.656, 0.441, 0.7475, 0.5338, 0.3953, 0.7078, 0.3177, 0.6309, 0.9213, 0.2901, 0.2589, 0.7092, -0.6457, 0.2829, 0.7361, -0.6684, 0.1066, 0.9213, 0.2901, 0.2589, 0.7361, -0.6684, 0.1066, 0.8265, 0.5578, 0.07584, 0.9325, 0.2852, -0.2215, 0.9402, 0.3399, -0.02447, 0.75, -0.6556, -0.08805, 0.75, -0.6556, -0.08805, 0.9402, 0.3399, -0.02447, 0.7361, -0.6684, 0.1066, 0.7361, -0.6684, 0.1066, 0.9402, 0.3399, -0.02447, 0.8265, 0.5578, 0.07584, 0.7361, -0.6684, 0.1066, 0.7092, -0.6457, 0.2829, -0.2146, -0.976, -0.03756, 0.6977, -0.6614, -0.2753, 0.75, -0.6556, -0.08805, -0.2082, -0.9764, 0.05811, 0.7092, -0.6457, 0.2829, -0.1868, -0.9749, -0.1213, -0.2146, -0.976, -0.03756, 0.4953, -0.6563, -0.5692, 0.59, -0.6913, -0.4171, -0.1772, -0.9753, 0.1321, 0.7361, -0.6684, 0.1066, -0.2146, -0.976, -0.03756, 0.75, -0.6556, -0.08805, 0.75, -0.6556, -0.08805, -0.2146, -0.976, -0.03756, -0.2082, -0.9764, 0.05811, 0.6977, -0.6614, -0.2753, -0.2082, -0.9764, 0.05811, 0.59, -0.6913, -0.4171, 0.59, -0.6913, -0.4171, -0.2082, -0.9764, 0.05811, -0.1772, -0.9753, 0.1321, 0.4953, -0.6563, -0.5692, -0.1772, -0.9753, 0.1321, -0.1096, -0.9755, 0.1905, 0.4953, -0.6563, -0.5692, -0.1096, -0.9755, 0.1905, 0.3174, -0.6739, -0.6671, 0.6125, -0.656, 0.441, 0.4603, -0.6731, 0.5788, -0.1339, -0.9751, -0.1767, 0.3174, -0.6739, -0.6671, -0.1096, -0.9755, 0.1905, -0.02757, -0.9754, 0.2186, 0.3174, -0.6739, -0.6671, -0.02757, -0.9754, 0.2186, 0.1695, -0.6734, -0.7196, 0.1695, -0.6734, -0.7196, -0.02757, -0.9754, 0.2186, -0.007177, -0.6418, -0.7669, -0.7686, -0.6377, -0.05094, -0.7086, -0.6676, -0.2285, 0.2276, -0.9732, 0.03203, -0.1339, -0.9751, -0.1767, -0.1868, -0.9749, -0.1213, 0.6125, -0.656, 0.441, 0.6125, -0.656, 0.441, -0.1868, -0.9749, -0.1213, 0.7092, -0.6457, 0.2829, -0.02757, -0.9754, 0.2186, 0.05699, -0.9765, 0.2078, -0.007177, -0.6418, -0.7669, -0.007177, -0.6418, -0.7669, 0.05699, -0.9765, 0.2078, -0.22, -0.6623, -0.7163, -0.22, -0.6623, -0.7163, 0.1329, -0.9757, 0.1743, -0.3737, -0.6899, -0.6199, -0.3737, -0.6899, -0.6199, 0.1329, -0.9757, 0.1743, -0.5373, -0.6525, -0.5344, -0.7686, -0.6377, -0.05094, 0.2276, -0.9732, 0.03203, 0.2224, -0.9744, -0.03303, -0.7686, -0.6377, -0.05094, 0.2224, -0.9744, -0.03303, -0.7261, -0.6601, 0.1925, -0.5493, -0.6681, 0.502, -0.6584, -0.646, 0.3863, 0.1377, -0.9763, -0.1671, -0.4165, -0.6594, 0.6258, 0.1377, -0.9763, -0.1671, -0.2084, -0.6582, 0.7235, -0.22, -0.6623, -0.7163, 0.05699, -0.9765, 0.2078, 0.1329, -0.9757, 0.1743, -0.5493, -0.6681, 0.502, 0.1377, -0.9763, -0.1671, -0.4165, -0.6594, 0.6258, -0.04668, -0.6933, 0.7192, -0.2084, -0.6582, 0.7235, 0.04714, -0.977, -0.2078, 0.3294, -0.6716, 0.6637, 0.1395, -0.663, 0.7355, -0.05577, -0.976, -0.2105, 0.1329, -0.9757, 0.1743, 0.1916, -0.9762, 0.1013, -0.5373, -0.6525, -0.5344, -0.5373, -0.6525, -0.5344, 0.1916, -0.9762, 0.1013, -0.6613, -0.6444, -0.3839, -0.6613, -0.6444, -0.3839, 0.1916, -0.9762, 0.1013, -0.7086, -0.6676, -0.2285, -0.7086, -0.6676, -0.2285, 0.1916, -0.9762, 0.1013, 0.2276, -0.9732, 0.03203, -0.7261, -0.6601, 0.1925, 0.2224, -0.9744, -0.03303, 0.1965, -0.9747, -0.1062, -0.7261, -0.6601, 0.1925, 0.1965, -0.9747, -0.1062, -0.6584, -0.646, 0.3863, -0.6584, -0.646, 0.3863, 0.1965, -0.9747, -0.1062, 0.1377, -0.9763, -0.1671, 0.1377, -0.9763, -0.1671, 0.04714, -0.977, -0.2078, -0.2084, -0.6582, 0.7235, -0.04668, -0.6933, 0.7192, 0.04714, -0.977, -0.2078, 0.1395, -0.663, 0.7355, 0.1395, -0.663, 0.7355, 0.04714, -0.977, -0.2078, -0.05577, -0.976, -0.2105, 0.3294, -0.6716, 0.6637, -0.05577, -0.976, -0.2105, 0.4603, -0.6731, 0.5788, 0.4603, -0.6731, 0.5788, -0.05577, -0.976, -0.2105, -0.1339, -0.9751, -0.1767, -0.2034, -0.9593, 0.1958, -0.2082, -0.9764, 0.05811, -0.2808, -0.9593, 0.02951, -0.2034, -0.9593, 0.1958, -0.1772, -0.9753, 0.1321, -0.2082, -0.9764, 0.05811, -0.2034, -0.9593, 0.1958, -0.1096, -0.9755, 0.1905, -0.1772, -0.9753, 0.1321, -0.05246, -0.9602, 0.2744, -0.1096, -0.9755, 0.1905, -0.2034, -0.9593, 0.1958, -0.05246, -0.9602, 0.2744, -0.02757, -0.9754, 0.2186, -0.1096, -0.9755, 0.1905, 0.07686, -0.9603, 0.2681, 0.05699, -0.9765, 0.2078, -0.05246, -0.9602, 0.2744, -0.05246, -0.9602, 0.2744, 0.05699, -0.9765, 0.2078, -0.02757, -0.9754, 0.2186, 0.1989, -0.9591, 0.2014, 0.05699, -0.9765, 0.2078, 0.07686, -0.9603, 0.2681, 0.1989, -0.9591, 0.2014, 0.1329, -0.9757, 0.1743, 0.05699, -0.9765, 0.2078, 0.1989, -0.9591, 0.2014, 0.1916, -0.9762, 0.1013, 0.1329, -0.9757, 0.1743, 0.2721, -0.9611, 0.04706, 0.1916, -0.9762, 0.1013, 0.1989, -0.9591, 0.2014, 0.2721, -0.9611, 0.04706, 0.2276, -0.9732, 0.03203, 0.1916, -0.9762, 0.1013, 0.2555, -0.9593, -0.1204, 0.2224, -0.9744, -0.03303, 0.2721, -0.9611, 0.04706, 0.2721, -0.9611, 0.04706, 0.2224, -0.9744, -0.03303, 0.2276, -0.9732, 0.03203, 0.2555, -0.9593, -0.1204, 0.1965, -0.9747, -0.1062, 0.2224, -0.9744, -0.03303, 0.1407, -0.9603, -0.241, 0.1377, -0.9763, -0.1671, 0.2555, -0.9593, -0.1204, 0.2555, -0.9593, -0.1204, 0.1377, -0.9763, -0.1671, 0.1965, -0.9747, -0.1062, 0.1407, -0.9603, -0.241, 0.04714, -0.977, -0.2078, 0.1377, -0.9763, -0.1671, -0.02225, -0.9598, -0.2797, 0.04714, -0.977, -0.2078, 0.1407, -0.9603, -0.241, -0.02225, -0.9598, -0.2797, -0.05577, -0.976, -0.2105, 0.04714, -0.977, -0.2078, -0.156, -0.9615, -0.2262, -0.05577, -0.976, -0.2105, -0.02225, -0.9598, -0.2797, -0.156, -0.9615, -0.2262, -0.1339, -0.9751, -0.1767, -0.05577, -0.976, -0.2105, -0.2434, -0.9605, -0.1351, -0.1339, -0.9751, -0.1767, -0.156, -0.9615, -0.2262, -0.2434, -0.9605, -0.1351, -0.1868, -0.9749, -0.1213, -0.1339, -0.9751, -0.1767, -0.2808, -0.9593, 0.02951, -0.2146, -0.976, -0.03756, -0.2434, -0.9605, -0.1351, -0.2434, -0.9605, -0.1351, -0.2146, -0.976, -0.03756, -0.1868, -0.9749, -0.1213, -0.2082, -0.9764, 0.05811, -0.2146, -0.976, -0.03756, -0.2808, -0.9593, 0.02951, 0.1407, -0.9603, -0.241, 0.2555, -0.9593, -0.1204, 0.2721, -0.9611, 0.04706, -0.02225, -0.9598, -0.2797, 0.1407, -0.9603, -0.241, 0.2721, -0.9611, 0.04706, -0.2434, -0.9605, -0.1351, -0.156, -0.9615, -0.2262, 0.2721, -0.9611, 0.04706, 0.2721, -0.9611, 0.04706, -0.156, -0.9615, -0.2262, -0.02225, -0.9598, -0.2797, -0.2808, -0.9593, 0.02951, -0.2434, -0.9605, -0.1351, 0.2721, -0.9611, 0.04706, 0.2721, -0.9611, 0.04706, -0.2034, -0.9593, 0.1958, -0.2808, -0.9593, 0.02951, 0.2721, -0.9611, 0.04706, -0.05246, -0.9602, 0.2744, -0.2034, -0.9593, 0.1958, 0.2721, -0.9611, 0.04706, 0.07686, -0.9603, 0.2681, -0.05246, -0.9602, 0.2744, 0.2721, -0.9611, 0.04706, 0.1989, -0.9591, 0.2014, 0.07686, -0.9603, 0.2681, -0.8318, 0.5313, -0.1605, -0.8609, 0.2454, -0.4457, -0.5802, 0.7386, -0.3433, -0.3257, 0.5369, -0.7782, -0.4343, 0.7409, -0.5124, -0.6581, 0.2531, -0.7091, -0.6581, 0.2531, -0.7091, -0.4343, 0.7409, -0.5124, -0.8609, 0.2454, -0.4457, -0.4343, 0.7409, -0.5124, -0.5802, 0.7386, -0.3433, -0.8609, 0.2454, -0.4457, -0.8478, 0.5244, 0.07945, -0.6213, 0.744, 0.2457, -0.918, 0.2446, 0.3122, -0.6213, 0.744, 0.2457, -0.6627, 0.5364, 0.5226, -0.918, 0.2446, 0.3122, 0.08449, 0.5229, 0.8482, 0.4039, 0.5242, 0.7497, 0.2778, -0.2229, 0.9344, -0.4933, 0.3497, 0.7965, -0.3752, 0.8072, 0.4557, -0.658, 0.2353, 0.7153, 0.8265, 0.5578, 0.07584, 0.436, 0.8924, 0.1165, 0.9213, 0.2901, 0.2589, 0.9213, 0.2901, 0.2589, 0.436, 0.8924, 0.1165, 0.7475, 0.5338, 0.3953, 0.7475, 0.5338, 0.3953, 0.3878, 0.8754, 0.2886, 0.7078, 0.3177, 0.6309, 0.7078, 0.3177, 0.6309, 0.3878, 0.8754, 0.2886, 0.5169, 0.5619, 0.6459, 0.5169, 0.5619, 0.6459, 0.2565, 0.8605, 0.4401, 0.3856, 0.3362, 0.8592, 0.3856, 0.3362, 0.8592, 0.2565, 0.8605, 0.4401, 0.2971, 0.3893, 0.8719, 0.2971, 0.3893, 0.8719, 0.093, 0.892, 0.4423, 0.1006, 0.3463, 0.9327, 0.1006, 0.3463, 0.9327, 0.093, 0.892, 0.4423, 0.01615, 0.7751, 0.6316, 0.1006, 0.3463, 0.9327, 0.01615, 0.7751, 0.6316, -0.07814, 0.3404, 0.937, -0.07814, 0.3404, 0.937, 0.01615, 0.7751, 0.6316, -0.06973, 0.889, 0.4525, -0.07814, 0.3404, 0.937, -0.06973, 0.889, 0.4525, -0.2143, 0.5828, 0.7838, -0.2143, 0.5828, 0.7838, -0.2321, 0.8752, 0.4245, -0.3881, 0.2966, 0.8726, -0.3881, 0.2966, 0.8726, -0.2321, 0.8752, 0.4245, -0.4933, 0.3497, 0.7965, -0.4933, 0.3497, 0.7965, -0.2321, 0.8752, 0.4245, -0.3752, 0.8072, 0.4557, -0.658, 0.2353, 0.7153, -0.3752, 0.8072, 0.4557, -0.7322, 0.3796, 0.5655, -0.7322, 0.3796, 0.5655, -0.3464, 0.9096, 0.2296, -0.5084, 0.8304, 0.2278, -0.7322, 0.3796, 0.5655, -0.5084, 0.8304, 0.2278, -0.8914, 0.2392, 0.3849, -0.8914, 0.2392, 0.3849, -0.5084, 0.8304, 0.2278, -0.4474, 0.8874, 0.111, -0.8914, 0.2392, 0.3849, -0.4474, 0.8874, 0.111, -0.9336, 0.3147, 0.1711, -0.9336, 0.3147, 0.1711, -0.4474, 0.8874, 0.111, -0.8329, 0.5524, 0.03225, -0.8329, 0.5524, 0.03225, -0.4744, 0.8769, -0.07741, -0.9287, 0.3011, -0.2163, -0.9287, 0.3011, -0.2163, -0.4744, 0.8769, -0.07741, -0.84, 0.4158, -0.3486, -0.84, 0.4158, -0.3486, -0.4339, 0.8649, -0.2525, -0.7495, 0.344, -0.5655, -0.7495, 0.344, -0.5655, -0.4339, 0.8649, -0.2525, -0.3819, 0.8513, -0.3597, -0.7495, 0.344, -0.5655, -0.3819, 0.8513, -0.3597, -0.5779, 0.378, -0.7233, -0.5779, 0.378, -0.7233, -0.2319, 0.8817, -0.4109, -0.4501, 0.3109, -0.8371, -0.4501, 0.3109, -0.8371, -0.2319, 0.8817, -0.4109, -0.1357, 0.8738, -0.467, -0.4501, 0.3109, -0.8371, -0.1357, 0.8738, -0.467, -0.3516, 0.3695, -0.8601, -0.3516, 0.3695, -0.8601, -0.1357, 0.8738, -0.467, -0.1692, 0.3058, -0.9369, -0.1692, 0.3058, -0.9369, -0.1357, 0.8738, -0.467, -0.04747, 0.6349, -0.7712, 0.1186, 0.3079, -0.944, 0.06511, 0.9024, -0.4259, 0.2629, 0.4499, -0.8535, 0.2629, 0.4499, -0.8535, 0.1893, 0.8799, -0.4359, 0.4456, 0.3287, -0.8327, 0.4456, 0.3287, -0.8327, 0.1893, 0.8799, -0.4359, 0.5089, 0.3701, -0.7772, 0.6558, 0.4244, -0.6244, 0.4029, 0.8612, -0.3099, 0.7987, 0.3282, -0.5043, 0.7987, 0.3282, -0.5043, 0.4029, 0.8612, -0.3099, 0.807, 0.4347, -0.3998, 0.807, 0.4347, -0.3998, 0.4671, 0.87, -0.158, 0.9325, 0.2852, -0.2215, 0.9325, 0.2852, -0.2215, 0.4671, 0.87, -0.158, 0.4481, 0.8924, -0.05308, 0.9325, 0.2852, -0.2215, 0.4481, 0.8924, -0.05308, 0.9402, 0.3399, -0.02447, -0.5779, 0.378, -0.7233, -0.3819, 0.8513, -0.3597, -0.2319, 0.8817, -0.4109, -0.04747, 0.6349, -0.7712, 0.06511, 0.9024, -0.4259, 0.1186, 0.3079, -0.944, 0.5089, 0.3701, -0.7772, 0.265, 0.9093, -0.3209, 0.6558, 0.4244, -0.6244, 0.6558, 0.4244, -0.6244, 0.265, 0.9093, -0.3209, 0.4029, 0.8612, -0.3099, 0.4029, 0.8612, -0.3099, 0.4671, 0.87, -0.158, 0.807, 0.4347, -0.3998, 0.9402, 0.3399, -0.02447, 0.4481, 0.8924, -0.05308, 0.8265, 0.5578, 0.07584, 0.2565, 0.8605, 0.4401, 0.093, 0.892, 0.4423, 0.2971, 0.3893, 0.8719, -0.3752, 0.8072, 0.4557, -0.3464, 0.9096, 0.2296, -0.7322, 0.3796, 0.5655, -0.4744, 0.8769, -0.07741, -0.4339, 0.8649, -0.2525, -0.84, 0.4158, -0.3486, 0.06511, 0.9024, -0.4259, 0.1893, 0.8799, -0.4359, 0.2629, 0.4499, -0.8535, 0.1893, 0.8799, -0.4359, 0.265, 0.9093, -0.3209, 0.5089, 0.3701, -0.7772, 0.4481, 0.8924, -0.05308, 0.436, 0.8924, 0.1165, 0.8265, 0.5578, 0.07584, 0.7475, 0.5338, 0.3953, 0.436, 0.8924, 0.1165, 0.3878, 0.8754, 0.2886, 0.3878, 0.8754, 0.2886, 0.2565, 0.8605, 0.4401, 0.5169, 0.5619, 0.6459, 0.01615, 0.7751, 0.6316, 0.093, 0.892, 0.4423, -0.06973, 0.889, 0.4525, -0.2143, 0.5828, 0.7838, -0.06973, 0.889, 0.4525, -0.2321, 0.8752, 0.4245, -0.3752, 0.8072, 0.4557, -0.2321, 0.8752, 0.4245, -0.3464, 0.9096, 0.2296, -0.5084, 0.8304, 0.2278, -0.3464, 0.9096, 0.2296, -0.4474, 0.8874, 0.111, -0.8329, 0.5524, 0.03225, -0.4474, 0.8874, 0.111, -0.4744, 0.8769, -0.07741, -0.04747, 0.6349, -0.7712, -0.1357, 0.8738, -0.467, 0.06511, 0.9024, -0.4259])] * 3)])

# ---- objects
ob_graduated_cylinder = bpy.data.objects.new('Graduated Cylinder', me_graduated_cylinder_001)

# ---- transforms, parenting, visibility, modifiers, constraints
ob_graduated_cylinder.location = (0.0, 0.0, 0.0)
ob_graduated_cylinder.rotation_euler = (-1.629e-07, 0.0, 0.0)
ob_graduated_cylinder.color = (0.8, 0.8, 0.8, 1.0)
ob_graduated_cylinder.lineart.crease_threshold = 0.0

# ---- collection membership
col_collection.objects.link(ob_graduated_cylinder)

# ---- scene / render settings (as saved in the file)
scene.frame_start = 1; scene.frame_end = 250; scene.frame_set(1)
scene.render.engine = 'BLENDER_EEVEE_NEXT'
scene.cycles.samples = 128
scene.cycles.sampling_pattern = 'TABULATED_SOBOL'
scene.cycles.use_adaptive_sampling = False
scene.cycles.use_light_tree = False
scene.view_settings.view_transform = 'Filmic'
bpy.context.view_layer.update()

# ---- added for rendering (the .blend has no active camera and no usable light): camera, sun
cam_auto = bpy.data.cameras.new('AutoCamera')
cam_auto.lens = 50.0
cam_auto.sensor_width = 36.0
cam_auto.clip_end = 9791.27
ob_auto_camera = bpy.data.objects.new('AutoCamera', cam_auto)
scene.collection.objects.link(ob_auto_camera)
ob_auto_camera.location = (653.077, -399.778, 541.326)
ob_auto_camera.rotation_euler = (1.09748, -7.21219e-08, 0.694738)
scene.camera = ob_auto_camera
light_auto_sun = bpy.data.lights.new('AutoSun', 'SUN')
light_auto_sun.energy = 3.0
light_auto_sun.angle = 0.0523599
ob_auto_sun = bpy.data.objects.new('AutoSun', light_auto_sun)
scene.collection.objects.link(ob_auto_sun)
ob_auto_sun.rotation_euler = (0.872665, 0.174533, 0.523599)
bpy.context.view_layer.update()
